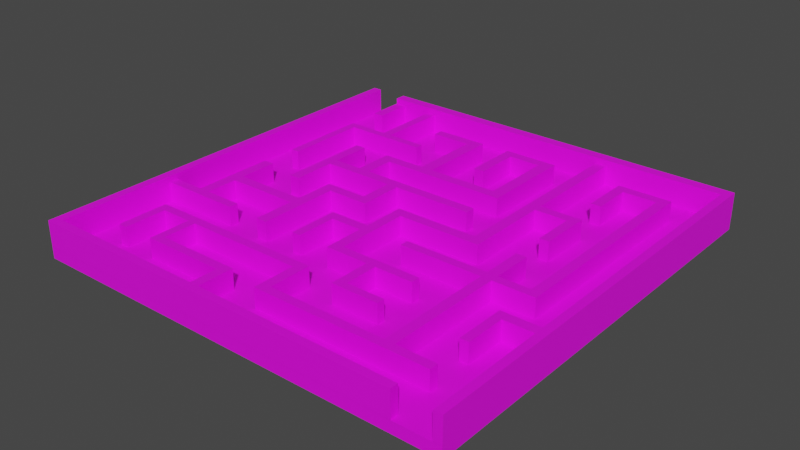 # Source: maze.blend  (saved by Blender 3.2.14; exported with 4.5.12 LTS)
import bpy
from mathutils import Matrix  # noqa: F401  (used for matrix-valued properties, if any)

bpy.ops.wm.read_factory_settings(use_empty=True)
scene = bpy.context.scene
scene.name = 'Scene'

# ---- collections
col_collection = bpy.data.collections.new('Collection'); scene.collection.children.link(col_collection)

# ---- images (referenced by path relative to the original .blend; pixels are not part of the script)
import os
ASSET_DIR = os.environ.get("B2B_ASSET_DIR", "")  # directory of the original .blend (textures are referenced by path, not embedded)
HERE = os.path.dirname(os.path.abspath(__file__))  # packed textures are extracted next to this script under _unpacked/

def load_image(name, relpath, width, height, colorspace="sRGB"):
    """Load a texture the original file referenced (path relative to the .blend, or extracted next to this script)."""
    p = next((c for c in (os.path.join(HERE, relpath), os.path.join(ASSET_DIR, relpath)) if relpath and os.path.exists(c)), "")
    if p:
        img = bpy.data.images.load(p, check_existing=True)
        img.name = name
    else:  # same state as the original file: an image datablock whose file is absent (Cycles renders it pink)
        img = bpy.data.images.new(name, width, height)
        img.source = "FILE"
        img.filepath = "//" + (relpath or name)
    img.colorspace_settings.name = colorspace
    return img
img_green_grass_green_artificial_grass_background_vignette_naturall = load_image('green-grass-green-artificial-grass-background-vignette-naturall', 'green-grass-green-artificial-grass-background-vignette-naturally-walls-texture-ideal-use-design-fairly-natural-124909519.jpg', 1024, 1024, 'sRGB')

# ---- materials (node trees are filled in below, after node groups)
mat_lambert5 = bpy.data.materials.new('lambert5')
mat_lambert5.use_transparent_shadow = False
mat_lambert5.diffuse_color = (0.5, 0.5, 0.5, 1.0)
mat_lambert5.roughness = 0.5528

# ---- material node trees
mat_lambert5.use_nodes = True; mat_lambert5.node_tree.nodes.clear()
_N = mat_lambert5.node_tree.nodes; _L = mat_lambert5.node_tree.links
n0 = _N.new('ShaderNodeBsdfPrincipled'); n0.name = 'Principled BSDF'; n0.location = (10, 300)
n0.distribution = 'GGX'
n0.subsurface_method = 'RANDOM_WALK_SKIN'
n0.inputs[2].default_value = 0.5528
n0.inputs[3].default_value = 1.45
n0.inputs[27].default_value = (0.0, 0.0, 0.0, 1.0)
n0.inputs[28].default_value = 1.0
n1 = _N.new('ShaderNodeOutputMaterial'); n1.name = 'Material Output'; n1.location = (300, 300)
n2 = _N.new('ShaderNodeNormalMap'); n2.name = 'Normal Map'; n2.location = (-300, -300)
n2.label = 'Normal/Map'
n3 = _N.new('ShaderNodeTexImage'); n3.name = 'Image Texture'; n3.location = (-328, 261)
n3.image = img_green_grass_green_artificial_grass_background_vignette_naturall
_L.new(n0.outputs[0], n1.inputs[0])
_L.new(n2.outputs[0], n0.inputs[5])
_L.new(n3.outputs[0], n0.inputs[0])
n1.is_active_output = True

# ---- world
world_world = bpy.data.worlds.new('World'); scene.world = world_world
world_world.use_nodes = True; world_world.node_tree.nodes.clear()
_N = world_world.node_tree.nodes; _L = world_world.node_tree.links
n0 = _N.new('ShaderNodeOutputWorld'); n0.name = 'World Output'; n0.location = (300, 300)
n1 = _N.new('ShaderNodeBackground'); n1.name = 'Background'; n1.location = (10, 300)
n1.inputs[0].default_value = (0.05088, 0.05088, 0.05088, 1.0)
_L.new(n1.outputs[0], n0.inputs[0])
n0.is_active_output = True
world_world.color = (0.05088, 0.05088, 0.05088)
world_world.use_sun_shadow = False
world_world.sun_shadow_jitter_overblur = 0.0

# ---- meshes
me_mesh_003 = bpy.data.meshes.new('Mesh.003')
me_mesh_003.from_pydata([(-2.808, 2.248, 15.56), (12.35, 2.248, 15.56), (-2.808, 2.248, 14.97), (12.35, 2.248, 14.97), (-2.808, 0.8177, 14.97), (12.35, 0.8177, 14.97), (-2.808, 0.8177, 15.56), (12.35, 0.8177, 15.56), (-3.481, 0.8177, 15.56), (-3.481, 2.248, 15.56), (-3.481, 2.248, 14.97), (-3.481, 0.8177, 14.97), (-14.92, 0.8177, 15.56), (-14.92, 2.248, 15.56), (-14.92, 2.248, 14.97), (-14.92, 0.8177, 14.97), (-15.57, 0.8177, 15.56), (-15.57, 2.248, 15.56), (-15.57, 2.248, 14.97), (-15.57, 0.8177, 14.97), (-2.808, 2.248, 12.5), (-2.808, 0.8177, 12.5), (-3.481, 0.8177, 12.5), (-3.481, 2.248, 12.5), (-2.808, 2.248, 11.86), (-2.808, 0.8177, 11.86), (-3.481, 0.8177, 11.86), (-3.481, 2.248, 11.86), (-8.908, 2.248, 12.5), (-8.908, 0.8177, 12.5), (-8.908, 2.248, 11.86), (-8.908, 0.8177, 11.86), (-9.535, 2.248, 12.5), (-9.535, 0.8177, 12.5), (-9.535, 2.248, 11.86), (-9.535, 0.8177, 11.86), (-8.908, 2.248, 9.461), (-8.908, 0.8177, 9.461), (-9.535, 0.8177, 9.461), (-9.535, 2.248, 9.461), (-8.908, 2.248, 8.819), (-8.908, 0.8177, 8.819), (-9.535, 0.8177, 8.819), (-9.535, 2.248, 8.819), (-11.84, 2.248, 9.461), (-11.84, 0.8177, 9.461), (-11.84, 2.248, 8.819), (-11.84, 0.8177, 8.819), (-12.49, 2.248, 9.461), (-12.49, 0.8177, 9.461), (-12.49, 2.248, 8.819), (-12.49, 0.8177, 8.819), (-11.84, 2.248, 12.53), (-11.84, 0.8177, 12.53), (-12.49, 2.248, 12.53), (-12.49, 0.8177, 12.53), (-0.2854, 2.248, 9.461), (-0.2854, 0.8177, 9.461), (-0.2854, 0.8177, 8.819), (-0.2854, 2.248, 8.819), (0.4179, 2.248, 9.461), (0.4179, 0.8177, 9.461), (0.4179, 0.8177, 8.819), (0.4179, 2.248, 8.819), (-0.2854, 2.248, 11.92), (-0.2854, 0.8177, 11.92), (0.4179, 0.8177, 11.92), (0.4179, 2.248, 11.92), (-0.2854, 2.248, 12.56), (-0.2854, 0.8177, 12.56), (0.4179, 0.8177, 12.56), (0.4179, 2.248, 12.56), (8.842, 2.248, 11.92), (8.842, 0.8177, 11.92), (8.842, 2.248, 12.56), (8.842, 0.8177, 12.56), (9.591, 2.248, 11.92), (9.591, 0.8177, 11.92), (9.591, 2.248, 12.56), (9.591, 0.8177, 12.56), (12.42, 2.248, 11.92), (12.42, 0.8177, 11.92), (12.42, 2.248, 12.56), (12.42, 0.8177, 12.56), (8.842, 2.248, 3.361), (8.842, 0.8177, 3.361), (9.591, 2.248, 3.361), (9.591, 0.8177, 3.361), (8.842, 2.248, 2.719), (8.842, 0.8177, 2.719), (9.591, 2.248, 2.719), (9.591, 0.8177, 2.719), (8.842, 2.248, -0.2317), (8.842, 0.8177, -0.2317), (9.591, 2.248, -0.2317), (9.591, 0.8177, -0.2317), (2.849, 2.248, 3.361), (2.849, 0.8177, 3.361), (2.849, 2.248, 2.719), (2.849, 0.8177, 2.719), (11.9, 2.248, 3.361), (11.9, 0.8177, 3.361), (11.9, 0.8177, 2.719), (11.9, 2.248, 2.719), (12.63, 2.248, 3.361), (12.63, 0.8177, 3.361), (12.63, 0.8177, 2.719), (12.63, 2.248, 2.719), (11.9, 2.248, -11.82), (11.9, 0.8177, -11.82), (12.63, 2.248, -11.82), (12.63, 0.8177, -11.82), (11.9, 2.248, -12.55), (11.9, 0.8177, -12.55), (12.63, 2.248, -12.55), (12.63, 0.8177, -12.55), (9.453, 2.248, -11.82), (9.453, 0.8177, -11.82), (9.453, 2.248, -12.55), (9.453, 0.8177, -12.55), (8.72, 2.248, -11.82), (8.72, 0.8177, -11.82), (8.72, 2.248, -12.55), (8.72, 0.8177, -12.55), (9.453, 2.248, -8.962), (9.453, 0.8177, -8.962), (8.72, 2.248, -8.962), (8.72, 0.8177, -8.962), (-14.92, 2.248, 6.445), (-14.92, 0.8177, 6.445), (-15.57, 0.8177, 6.445), (-15.57, 2.248, 6.445), (-14.92, 2.248, 5.783), (-14.92, 0.8177, 5.783), (-15.57, 0.8177, 5.783), (-15.57, 2.248, 5.783), (-14.92, 2.248, -15.47), (-14.92, 0.8177, -15.47), (-15.57, 0.8177, -15.47), (-15.57, 2.248, -15.47), (-12.58, 2.248, 6.445), (-12.58, 0.8177, 6.445), (-12.58, 0.8177, 5.783), (-12.58, 2.248, 5.783), (-11.78, 2.248, 6.445), (-11.78, 0.8177, 6.445), (-11.78, 0.8177, 5.783), (-11.78, 2.248, 5.783), (-8.974, 2.248, 6.445), (-8.974, 0.8177, 6.445), (-8.974, 0.8177, 5.783), (-8.974, 2.248, 5.783), (-12.58, 2.248, 3.424), (-12.58, 0.8177, 3.424), (-11.78, 2.248, 3.424), (-11.78, 0.8177, 3.424), (-12.58, 2.248, 2.643), (-12.58, 0.8177, 2.643), (-11.78, 2.248, 2.643), (-11.78, 0.8177, 2.643), (-12.58, 2.248, -0.1952), (-12.58, 0.8177, -0.1952), (-11.78, 2.248, -0.1952), (-11.78, 0.8177, -0.1952), (-6.455, 2.248, 3.424), (-6.455, 0.8177, 3.424), (-6.455, 0.8177, 2.643), (-6.455, 2.248, 2.643), (-5.639, 2.248, 3.424), (-5.639, 0.8177, 3.424), (-5.639, 0.8177, 2.643), (-5.639, 2.248, 2.643), (-6.455, 2.248, 6.457), (-6.455, 0.8177, 6.457), (-5.639, 0.8177, 6.457), (-5.639, 2.248, 6.457), (-6.455, 2.248, 0.4789), (-6.455, 0.8177, 0.4789), (-5.639, 2.248, 0.4789), (-5.639, 0.8177, 0.4789), (-6.455, 2.248, -0.2662), (-6.455, 0.8177, -0.2662), (-5.639, 2.248, -0.2662), (-5.639, 0.8177, -0.2662), (-3.369, 2.248, 0.4789), (-3.369, 0.8177, 0.4789), (-3.369, 0.8177, -0.2662), (-3.369, 2.248, -0.2662), (-2.588, 2.248, 0.4789), (-2.588, 0.8177, 0.4789), (-2.588, 0.8177, -0.2662), (-2.588, 2.248, -0.2662), (-3.369, 2.248, -2.75), (-3.369, 0.8177, -2.75), (-2.588, 2.248, -2.75), (-2.588, 0.8177, -2.75), (-3.369, 2.248, -3.495), (-3.369, 0.8177, -3.495), (-2.588, 2.248, -3.495), (-2.588, 0.8177, -3.495), (3.266, 2.248, -2.75), (3.266, 0.8177, -2.75), (3.266, 0.8177, -3.495), (3.266, 2.248, -3.495), (-5.71, 2.248, -2.75), (-5.71, 0.8177, -2.75), (-5.71, 2.248, -3.495), (-5.71, 0.8177, -3.495), (-6.579, 2.248, -2.75), (-6.579, 0.8177, -2.75), (-6.579, 2.248, -3.495), (-6.579, 0.8177, -3.495), (-8.69, 2.248, -2.75), (-8.69, 0.8177, -2.75), (-8.69, 2.248, -3.495), (-8.69, 0.8177, -3.495), (-9.453, 2.248, -2.75), (-9.453, 0.8177, -2.75), (-9.453, 2.248, -3.495), (-9.453, 0.8177, -3.495), (-8.69, 2.248, -6.422), (-8.69, 0.8177, -6.422), (-9.453, 0.8177, -6.422), (-9.453, 2.248, -6.422), (-8.69, 2.248, 0.4079), (-8.69, 0.8177, 0.4079), (-9.453, 2.248, 0.4079), (-9.453, 0.8177, 0.4079), (-5.71, 2.248, -5.677), (-5.71, 0.8177, -5.677), (-6.579, 0.8177, -5.677), (-6.579, 2.248, -5.677), (-5.71, 2.248, -6.439), (-5.71, 0.8177, -6.439), (-6.579, 0.8177, -6.439), (-6.579, 2.248, -6.439), (-3.404, 2.248, -5.677), (-3.404, 0.8177, -5.677), (-3.404, 0.8177, -6.439), (-3.404, 2.248, -6.439), (-2.517, 2.248, -5.677), (-2.517, 0.8177, -5.677), (-2.517, 0.8177, -6.439), (-2.517, 2.248, -6.439), (2.716, 2.248, -5.677), (2.716, 0.8177, -5.677), (2.716, 0.8177, -6.439), (2.716, 2.248, -6.439), (3.585, 2.248, -5.677), (3.585, 0.8177, -5.677), (3.585, 0.8177, -6.439), (3.585, 2.248, -6.439), (-3.404, 2.248, -11.74), (-3.404, 0.8177, -11.74), (-2.517, 2.248, -11.74), (-2.517, 0.8177, -11.74), (-3.404, 2.248, -12.49), (-3.404, 0.8177, -12.49), (-2.517, 2.248, -12.49), (-2.517, 0.8177, -12.49), (-6.384, 2.248, -11.74), (-6.384, 0.8177, -11.74), (-6.384, 2.248, -12.49), (-6.384, 0.8177, -12.49), (2.716, 2.248, -11.85), (2.716, 0.8177, -11.85), (3.585, 2.248, -11.85), (3.585, 0.8177, -11.85), (2.716, 2.248, -12.61), (2.716, 0.8177, -12.61), (3.585, 2.248, -12.61), (3.585, 0.8177, -12.61), (0.3567, 2.248, -11.85), (0.3567, 0.8177, -11.85), (0.3567, 2.248, -12.61), (0.3567, 0.8177, -12.61), (-0.4238, 2.248, -11.85), (-0.4238, 0.8177, -11.85), (-0.4238, 2.248, -12.61), (-0.4238, 0.8177, -12.61), (0.3567, 2.248, -8.586), (0.3567, 0.8177, -8.586), (-0.4238, 2.248, -8.586), (-0.4238, 0.8177, -8.586), (-2.808, 2.679, 15.56), (12.35, 2.679, 15.56), (12.35, 2.679, 14.97), (-2.808, 2.679, 14.97), (-3.481, 2.679, 14.97), (-3.481, 2.679, 15.56), (-14.92, 2.679, 14.97), (-14.92, 2.679, 15.56), (-15.57, 2.679, 14.97), (-15.57, 2.679, 15.56), (-14.92, 2.679, 6.445), (-15.57, 2.679, 6.445), (-14.92, 2.679, 5.783), (-15.57, 2.679, 5.783), (-14.92, 2.679, -15.47), (-15.57, 2.679, -15.47), (14.97, 2.248, 15.56), (15.57, 2.248, 15.56), (14.97, 2.248, 6.415), (15.57, 2.248, 6.415), (14.97, 0.8179, 6.415), (15.57, 0.8179, 6.415), (14.97, 0.8179, 15.56), (15.57, 0.8179, 15.56), (14.97, 2.248, 5.699), (15.57, 2.248, 5.699), (15.57, 0.8179, 5.699), (14.97, 0.8179, 5.699), (14.97, 2.248, -14.77), (15.57, 2.248, -14.77), (15.57, 0.8179, -14.77), (14.97, 0.8179, -14.77), (14.97, 2.248, -15.56), (15.57, 2.248, -15.56), (15.57, 0.8179, -15.56), (14.97, 0.8179, -15.56), (12.45, 2.248, 6.415), (12.45, 0.8179, 6.415), (12.45, 2.248, 5.699), (12.45, 0.8179, 5.699), (11.82, 2.248, 6.415), (11.82, 0.8179, 6.415), (11.82, 2.248, 5.699), (11.82, 0.8179, 5.699), (12.45, 2.248, 9.333), (12.45, 0.8179, 9.333), (11.82, 2.248, 9.333), (11.82, 0.8179, 9.333), (6.437, 2.248, -14.77), (6.437, 0.8179, -14.77), (6.437, 2.248, -15.56), (6.437, 0.8179, -15.56), (5.624, 2.248, -14.77), (5.624, 0.8179, -14.77), (5.624, 2.248, -15.56), (5.624, 0.8179, -15.56), (-8.788, 2.248, -14.77), (-8.788, 0.8179, -14.77), (-8.788, 2.248, -15.56), (-8.788, 0.8179, -15.56), (-9.463, 2.248, -14.77), (-9.463, 0.8179, -14.77), (-9.463, 2.248, -15.56), (-9.463, 0.8179, -15.56), (-11.83, 2.248, -14.77), (-11.83, 0.8179, -14.77), (-11.83, 2.248, -15.56), (-11.83, 0.8179, -15.56), (-12.62, 2.248, -14.77), (-12.62, 0.8179, -14.77), (-12.62, 2.248, -15.56), (-12.62, 0.8179, -15.56), (-11.83, 2.248, -12.02), (-11.83, 0.8179, -12.02), (-12.62, 2.248, -12.02), (-12.62, 0.8179, -12.02), (-8.788, 2.248, -9.459), (-8.788, 0.8179, -9.459), (-9.463, 2.248, -9.459), (-9.463, 0.8179, -9.459), (-8.788, 2.248, -8.87), (-8.788, 0.8179, -8.87), (-9.463, 2.248, -8.87), (-9.463, 0.8179, -8.87), (-5.836, 2.248, -9.459), (-5.836, 0.8179, -9.459), (-5.836, 2.248, -8.87), (-5.836, 0.8179, -8.87), (-11.92, 2.248, -9.459), (-11.92, 0.8179, -9.459), (-11.92, 0.8179, -8.87), (-11.92, 2.248, -8.87), (-12.54, 2.248, -9.459), (-12.54, 0.8179, -9.459), (-12.54, 0.8179, -8.87), (-12.54, 2.248, -8.87), (-11.92, 2.248, -2.837), (-11.92, 0.8179, -2.837), (-12.54, 2.248, -2.837), (-12.54, 0.8179, -2.837), (6.437, 2.248, -6.518), (6.437, 0.8179, -6.518), (5.624, 2.248, -6.518), (5.624, 0.8179, -6.518), (6.437, 2.248, -5.833), (6.437, 0.8179, -5.833), (5.624, 2.248, -5.833), (5.624, 0.8179, -5.833), (6.437, 2.248, -0.3913), (6.437, 0.8179, -0.3913), (5.624, 2.248, -0.3913), (5.624, 0.8179, -0.3913), (6.437, 2.248, 0.3806), (6.437, 0.8179, 0.3806), (5.624, 2.248, 0.3806), (5.624, 0.8179, 0.3806), (8.83, 2.248, -6.518), (8.83, 0.8179, -6.518), (8.83, 2.248, -5.833), (8.83, 0.8179, -5.833), (9.525, 2.248, -6.518), (9.525, 0.8179, -6.518), (9.525, 2.248, -5.833), (9.525, 0.8179, -5.833), (8.83, 2.248, -2.736), (8.83, 0.8179, -2.736), (9.525, 0.8179, -2.736), (9.525, 2.248, -2.736), (0.3561, 2.248, -0.3913), (0.3561, 0.8179, -0.3913), (0.3561, 0.8179, 0.3806), (0.3561, 2.248, 0.3806), (-0.4062, 2.248, -0.3913), (-0.4062, 0.8179, -0.3913), (-0.4062, 0.8179, 0.3806), (-0.4062, 2.248, 0.3806), (0.3561, 2.248, 2.706), (0.3561, 0.8179, 2.706), (-0.4062, 2.248, 2.706), (-0.4062, 0.8179, 2.706), (0.3561, 2.248, 3.429), (0.3561, 0.8179, 3.429), (-0.4062, 2.248, 3.429), (-0.4062, 0.8179, 3.429), (0.3561, 2.248, 5.755), (0.3561, 0.8179, 5.755), (-0.4062, 2.248, 5.755), (-0.4062, 0.8179, 5.755), (0.3561, 2.248, 6.411), (0.3561, 0.8179, 6.411), (-0.4062, 2.248, 6.411), (-0.4062, 0.8179, 6.411), (-2.712, 2.248, 2.706), (-2.712, 0.8179, 2.706), (-2.712, 0.8179, 3.429), (-2.712, 2.248, 3.429), (-3.359, 2.248, 2.706), (-3.359, 0.8179, 2.706), (-3.359, 0.8179, 3.429), (-3.359, 2.248, 3.429), (-2.712, 2.248, 6.382), (-2.712, 0.8179, 6.382), (-3.359, 2.248, 6.382), (-3.359, 0.8179, 6.382), (2.768, 2.248, 5.755), (2.768, 0.8179, 5.755), (2.768, 2.248, 6.411), (2.768, 0.8179, 6.411), (3.444, 2.248, 5.755), (3.444, 0.8179, 5.755), (3.444, 2.248, 6.411), (3.444, 0.8179, 6.411), (6.232, 2.248, 5.755), (6.232, 0.8179, 5.755), (6.232, 2.248, 6.411), (6.232, 0.8179, 6.411), (2.768, 2.248, 8.842), (2.768, 0.8179, 8.842), (3.444, 0.8179, 8.842), (3.444, 2.248, 8.842), (2.768, 2.248, 9.421), (2.768, 0.8179, 9.421), (3.444, 0.8179, 9.421), (3.444, 2.248, 9.421), (6.222, 2.248, 8.842), (6.222, 0.8179, 8.842), (6.222, 2.248, 9.421), (6.222, 0.8179, 9.421), (14.97, 2.679, 15.56), (15.57, 2.679, 15.56), (15.57, 2.679, 6.415), (14.97, 2.679, 6.415), (15.57, 2.679, 5.699), (14.97, 2.679, 5.699), (15.57, 2.679, -14.77), (14.97, 2.679, -14.77), (15.57, 2.679, -15.56), (14.97, 2.679, -15.56), (6.437, 2.679, -15.56), (6.437, 2.679, -14.77), (5.624, 2.679, -15.56), (5.624, 2.679, -14.77), (-8.788, 2.679, -15.56), (-8.788, 2.679, -14.77), (-9.463, 2.679, -15.56), (-9.463, 2.679, -14.77), (-11.83, 2.679, -15.56), (-11.83, 2.679, -14.77), (-12.62, 2.679, -15.56), (-12.62, 2.679, -14.77), (-15.57, -0.01165, 15.56), (15.56, -0.01165, 15.56), (-15.57, 0.8272, 15.56), (15.56, 0.8272, 15.56), (-15.57, 0.8272, -15.56), (15.56, 0.8272, -15.56), (-15.57, -0.01165, -15.56), (15.56, -0.01165, -15.56)], [], [(284, 285, 286, 287), (284, 287, 288, 289), (289, 288, 290, 291), (291, 290, 292, 293), (292, 290, 294, 295), (295, 294, 296, 297), (297, 296, 298, 299), (2, 3, 5, 4), (10, 11, 15, 14), (3, 2, 287, 286), (2, 10, 288, 287), (10, 14, 290, 288), (6, 7, 1, 0), (6, 0, 9, 8), (8, 9, 13, 12), (12, 13, 17, 16), (0, 1, 285, 284), (9, 0, 284, 289), (13, 9, 289, 291), (17, 13, 291, 293), (1, 7, 5, 3), (1, 3, 286, 285), (16, 17, 18, 19), (19, 18, 131, 130), (130, 131, 135, 134), (134, 135, 139, 138), (18, 17, 293, 292), (131, 18, 292, 295), (135, 131, 295, 297), (139, 135, 297, 299), (24, 25, 26, 27), (27, 26, 31, 30), (136, 137, 138, 139), (136, 139, 299, 298), (2, 4, 21, 20), (20, 21, 25, 24), (11, 10, 23, 22), (10, 2, 20, 23), (23, 20, 24, 27), (23, 27, 30, 28), (28, 30, 34, 32), (34, 30, 36, 39), (39, 36, 40, 43), (39, 43, 46, 44), (44, 46, 50, 48), (44, 48, 54, 52), (40, 36, 56, 59), (59, 56, 60, 63), (60, 56, 64, 67), (67, 64, 68, 71), (67, 71, 74, 72), (72, 74, 78, 76), (76, 78, 82, 80), (72, 76, 86, 84), (84, 86, 90, 88), (88, 90, 94, 92), (84, 88, 98, 96), (90, 86, 100, 103), (103, 100, 104, 107), (103, 107, 110, 108), (108, 110, 114, 112), (108, 112, 118, 116), (116, 118, 122, 120), (116, 120, 126, 124), (33, 32, 34, 35), (35, 34, 39, 38), (22, 23, 28, 29), (29, 28, 32, 33), (40, 41, 42, 43), (43, 42, 47, 46), (46, 47, 51, 50), (41, 40, 59, 58), (58, 59, 63, 62), (30, 31, 37, 36), (60, 61, 62, 63), (61, 60, 67, 66), (49, 48, 50, 51), (48, 49, 55, 54), (38, 39, 44, 45), (53, 52, 54, 55), (45, 44, 52, 53), (36, 37, 57, 56), (68, 69, 70, 71), (71, 70, 75, 74), (74, 75, 79, 78), (78, 79, 83, 82), (56, 57, 65, 64), (64, 65, 69, 68), (81, 80, 82, 83), (66, 67, 72, 73), (93, 92, 94, 95), (77, 76, 80, 81), (73, 72, 84, 85), (76, 77, 87, 86), (97, 96, 98, 99), (104, 105, 106, 107), (107, 106, 111, 110), (110, 111, 115, 114), (89, 88, 92, 93), (90, 91, 95, 94), (85, 84, 96, 97), (88, 89, 99, 98), (86, 87, 101, 100), (100, 101, 105, 104), (91, 90, 103, 102), (113, 112, 114, 115), (112, 113, 119, 118), (118, 119, 123, 122), (102, 103, 108, 109), (121, 120, 122, 123), (120, 121, 127, 126), (109, 108, 116, 117), (125, 124, 126, 127), (117, 116, 124, 125), (14, 15, 129, 128), (132, 133, 137, 136), (14, 128, 294, 290), (128, 132, 296, 294), (132, 136, 298, 296), (148, 149, 150, 151), (128, 129, 141, 140), (140, 141, 145, 144), (144, 145, 149, 148), (133, 132, 143, 142), (132, 128, 140, 143), (143, 140, 144, 147), (147, 144, 148, 151), (143, 147, 154, 152), (152, 154, 158, 156), (156, 158, 162, 160), (158, 154, 164, 167), (167, 164, 168, 171), (168, 164, 172, 175), (167, 171, 178, 176), (176, 178, 182, 180), (182, 178, 184, 187), (187, 184, 188, 191), (187, 191, 194, 192), (192, 194, 198, 196), (198, 194, 200, 203), (192, 196, 206, 204), (204, 206, 210, 208), (208, 210, 214, 212), (212, 214, 218, 216), (218, 214, 220, 223), (212, 216, 226, 224), (210, 206, 228, 231), (231, 228, 232, 235), (232, 228, 236, 239), (239, 236, 240, 243), (243, 240, 244, 247), (247, 244, 248, 251), (239, 243, 254, 252), (252, 254, 258, 256), (252, 256, 262, 260), (247, 251, 266, 264), (264, 266, 270, 268), (264, 268, 274, 272), (272, 274, 278, 276), (272, 276, 282, 280), (161, 160, 162, 163), (146, 147, 151, 150), (142, 143, 152, 153), (153, 152, 156, 157), (157, 156, 160, 161), (147, 146, 155, 154), (168, 169, 170, 171), (169, 168, 175, 174), (171, 170, 179, 178), (158, 159, 163, 162), (154, 155, 165, 164), (159, 158, 167, 166), (172, 173, 174, 175), (181, 180, 182, 183), (183, 182, 187, 186), (164, 165, 173, 172), (166, 167, 176, 177), (177, 176, 180, 181), (188, 189, 190, 191), (191, 190, 195, 194), (178, 179, 185, 184), (184, 185, 189, 188), (197, 196, 198, 199), (199, 198, 203, 202), (196, 197, 207, 206), (186, 187, 192, 193), (217, 216, 218, 219), (219, 218, 223, 222), (216, 217, 227, 226), (200, 201, 202, 203), (194, 195, 201, 200), (193, 192, 204, 205), (205, 204, 208, 209), (209, 208, 212, 213), (232, 233, 234, 235), (233, 232, 239, 238), (210, 211, 215, 214), (225, 224, 226, 227), (220, 221, 222, 223), (214, 215, 221, 220), (213, 212, 224, 225), (206, 207, 229, 228), (211, 210, 231, 230), (230, 231, 235, 234), (248, 249, 250, 251), (251, 250, 267, 266), (266, 267, 271, 270), (228, 229, 237, 236), (236, 237, 241, 240), (240, 241, 245, 244), (244, 245, 249, 248), (257, 256, 258, 259), (256, 257, 263, 262), (242, 243, 247, 246), (269, 268, 270, 271), (268, 269, 275, 274), (274, 275, 279, 278), (238, 239, 252, 253), (243, 242, 255, 254), (254, 255, 259, 258), (261, 260, 262, 263), (253, 252, 260, 261), (246, 247, 264, 265), (277, 276, 278, 279), (276, 277, 283, 282), (265, 264, 272, 273), (281, 280, 282, 283), (273, 272, 280, 281), (472, 473, 474, 475), (475, 474, 476, 477), (477, 476, 478, 479), (479, 478, 480, 481), (479, 481, 482, 483), (483, 482, 484, 485), (485, 484, 486, 487), (487, 486, 488, 489), (489, 488, 490, 491), (491, 490, 492, 493), (316, 317, 318, 319), (316, 319, 335, 334), (334, 335, 339, 338), (338, 339, 343, 342), (342, 343, 347, 346), (346, 347, 351, 350), (350, 351, 355, 354), (317, 316, 481, 480), (316, 334, 482, 481), (334, 338, 484, 482), (338, 342, 486, 484), (342, 346, 488, 486), (346, 350, 490, 488), (350, 354, 492, 490), (306, 307, 301, 300), (300, 301, 473, 472), (301, 307, 305, 303), (303, 305, 310, 309), (309, 310, 314, 313), (313, 314, 318, 317), (301, 303, 474, 473), (303, 309, 476, 474), (309, 313, 478, 476), (313, 317, 480, 478), (306, 300, 302, 304), (311, 308, 312, 315), (302, 300, 472, 475), (308, 302, 475, 477), (312, 308, 477, 479), (325, 324, 326, 327), (324, 325, 331, 330), (353, 352, 354, 355), (352, 353, 359, 358), (354, 352, 493, 492), (304, 302, 320, 321), (302, 308, 322, 320), (320, 322, 326, 324), (320, 324, 330, 328), (308, 311, 323, 322), (322, 323, 327, 326), (329, 328, 330, 331), (321, 320, 328, 329), (315, 312, 332, 333), (337, 336, 340, 341), (345, 344, 348, 349), (332, 312, 479, 483), (336, 332, 483, 485), (340, 336, 485, 487), (344, 340, 487, 489), (348, 344, 489, 491), (352, 348, 491, 493), (397, 396, 398, 399), (399, 398, 415, 414), (365, 364, 366, 367), (364, 365, 371, 370), (367, 366, 375, 374), (357, 356, 358, 359), (349, 348, 356, 357), (348, 352, 358, 356), (341, 340, 360, 361), (340, 344, 362, 360), (360, 362, 366, 364), (360, 364, 370, 368), (366, 362, 372, 375), (375, 372, 376, 379), (375, 379, 382, 380), (344, 345, 363, 362), (369, 368, 370, 371), (376, 377, 378, 379), (379, 378, 383, 382), (361, 360, 368, 369), (362, 363, 373, 372), (372, 373, 377, 376), (381, 380, 382, 383), (374, 375, 380, 381), (333, 332, 384, 385), (332, 336, 386, 384), (384, 386, 390, 388), (388, 390, 394, 392), (392, 394, 398, 396), (384, 388, 402, 400), (400, 402, 406, 404), (406, 402, 408, 411), (398, 394, 412, 415), (415, 412, 416, 419), (415, 419, 422, 420), (420, 422, 426, 424), (424, 426, 430, 428), (428, 430, 434, 432), (426, 422, 436, 439), (439, 436, 440, 443), (439, 443, 446, 444), (428, 432, 450, 448), (448, 450, 454, 452), (452, 454, 458, 456), (454, 450, 460, 463), (463, 460, 464, 467), (463, 467, 470, 468), (336, 337, 387, 386), (386, 387, 391, 390), (390, 391, 395, 394), (405, 404, 406, 407), (407, 406, 411, 410), (389, 388, 392, 393), (393, 392, 396, 397), (416, 417, 418, 419), (419, 418, 423, 422), (385, 384, 400, 401), (401, 400, 404, 405), (388, 389, 403, 402), (408, 409, 410, 411), (402, 403, 409, 408), (394, 395, 413, 412), (412, 413, 417, 416), (433, 432, 434, 435), (432, 433, 451, 450), (414, 415, 420, 421), (421, 420, 424, 425), (425, 424, 428, 429), (440, 441, 442, 443), (443, 442, 447, 446), (426, 427, 431, 430), (430, 431, 435, 434), (457, 456, 458, 459), (422, 423, 437, 436), (436, 437, 441, 440), (427, 426, 439, 438), (445, 444, 446, 447), (438, 439, 444, 445), (429, 428, 448, 449), (449, 448, 452, 453), (453, 452, 456, 457), (464, 465, 466, 467), (467, 466, 471, 470), (454, 455, 459, 458), (450, 451, 461, 460), (460, 461, 465, 464), (455, 454, 463, 462), (469, 468, 470, 471), (462, 463, 468, 469), (494, 495, 497, 496), (496, 497, 499, 498), (498, 499, 501, 500), (500, 501, 495, 494), (495, 501, 499, 497), (500, 494, 496, 498)])
me_mesh_003.polygons.foreach_set('use_smooth', [True] * 384)
_k = set([(1, 7), (1, 285), (2, 4), (2, 10), (2, 20), (3, 5), (3, 286), (10, 11), (10, 23), (14, 15), (14, 290), (16, 17), (17, 293), (20, 24), (22, 23), (23, 28), (24, 25), (24, 27), (27, 30), (28, 32), (30, 31), (30, 36), (32, 33), (32, 34), (34, 39), (36, 37), (36, 56), (38, 39), (39, 44), (40, 43), (40, 59), (43, 46), (44, 45), (44, 52), (46, 50), (48, 50), (48, 54), (50, 51), (52, 53), (52, 54), (54, 55), (56, 57), (56, 64), (59, 63), (60, 63), (60, 67), (62, 63), (64, 68), (66, 67), (67, 72), (68, 69), (68, 71), (71, 74), (72, 73), (72, 84), (74, 78), (76, 77), (76, 80), (76, 86), (78, 82), (80, 81), (80, 82), (82, 83), (84, 85), (84, 96), (86, 87), (86, 100), (88, 89), (88, 92), (88, 98), (90, 91), (90, 94), (90, 103), (92, 93), (92, 94), (94, 95), (96, 97), (96, 98), (98, 99), (100, 104), (102, 103), (103, 108), (104, 105), (104, 107), (107, 110), (108, 109), (108, 116), (110, 114), (112, 114), (112, 118), (114, 115), (116, 117), (116, 124), (118, 122), (120, 122), (120, 126), (122, 123), (124, 125), (124, 126), (126, 127), (128, 129), (128, 132), (128, 140), (132, 133), (132, 143), (136, 137), (136, 298), (138, 139), (139, 299), (140, 144), (142, 143), (143, 152), (144, 148), (146, 147), (147, 151), (147, 154), (148, 149), (148, 151), (150, 151), (152, 156), (154, 155), (154, 164), (156, 160), (158, 159), (158, 162), (158, 167), (160, 161), (160, 162), (162, 163), (164, 165), (164, 172), (166, 167), (167, 176), (168, 171), (168, 175), (171, 178), (172, 173), (172, 175), (174, 175), (176, 180), (178, 179), (178, 184), (180, 181), (180, 182), (182, 187), (184, 188), (186, 187), (187, 192), (188, 189), (188, 191), (191, 194), (192, 193), (192, 204), (194, 195), (194, 200), (196, 198), (196, 206), (198, 203), (200, 201), (200, 203), (202, 203), (204, 208), (206, 207), (206, 228), (208, 212), (210, 211), (210, 214), (210, 231), (212, 213), (212, 224), (214, 215), (214, 220), (216, 218), (216, 226), (218, 223), (220, 221), (220, 223), (222, 223), (224, 225), (224, 226), (226, 227), (228, 229), (228, 236), (231, 235), (232, 235), (232, 239), (234, 235), (236, 240), (238, 239), (239, 252), (240, 244), (242, 243), (243, 247), (243, 254), (244, 248), (246, 247), (247, 264), (248, 249), (248, 251), (251, 266), (252, 253), (252, 260), (254, 258), (256, 258), (256, 262), (258, 259), (260, 261), (260, 262), (262, 263), (264, 265), (264, 272), (266, 270), (268, 270), (268, 274), (270, 271), (272, 273), (272, 280), (274, 278), (276, 278), (276, 282), (278, 279), (280, 281), (280, 282), (282, 283), (284, 285), (284, 289), (285, 286), (286, 287), (287, 288), (288, 290), (289, 291), (290, 294), (291, 293), (292, 293), (292, 295), (294, 296), (295, 297), (296, 298), (297, 299), (298, 299), (300, 306), (300, 472), (301, 307), (301, 473), (302, 304), (302, 308), (302, 320), (308, 311), (308, 322), (312, 315), (312, 479), (317, 318), (317, 480), (320, 321), (320, 328), (322, 326), (324, 326), (324, 330), (326, 327), (328, 329), (328, 330), (330, 331), (332, 333), (332, 336), (332, 384), (336, 337), (336, 386), (340, 341), (340, 344), (340, 360), (344, 345), (344, 362), (348, 349), (348, 352), (348, 356), (352, 358), (352, 493), (354, 355), (354, 492), (356, 357), (356, 358), (358, 359), (360, 361), (360, 368), (362, 363), (362, 372), (364, 366), (364, 370), (366, 375), (368, 369), (368, 370), (370, 371), (372, 376), (374, 375), (375, 380), (376, 377), (376, 379), (379, 382), (380, 381), (380, 382), (382, 383), (384, 385), (384, 400), (386, 390), (388, 389), (388, 392), (388, 402), (390, 394), (392, 396), (394, 395), (394, 412), (396, 397), (396, 398), (398, 415), (400, 404), (402, 403), (402, 408), (404, 405), (404, 406), (406, 411), (408, 409), (408, 411), (410, 411), (412, 416), (414, 415), (415, 420), (416, 417), (416, 419), (419, 422), (420, 424), (422, 423), (422, 436), (424, 428), (426, 427), (426, 430), (426, 439), (428, 429), (428, 448), (430, 434), (432, 434), (432, 450), (434, 435), (436, 440), (438, 439), (439, 444), (440, 441), (440, 443), (443, 446), (444, 445), (444, 446), (446, 447), (448, 452), (450, 451), (450, 460), (452, 456), (454, 455), (454, 458), (454, 463), (456, 457), (456, 458), (458, 459), (460, 464), (462, 463), (463, 468), (464, 465), (464, 467), (467, 470), (468, 469), (468, 470), (470, 471), (472, 473), (472, 475), (473, 474), (474, 476), (475, 477), (476, 478), (477, 479), (478, 480), (479, 483), (480, 481), (481, 482), (482, 484), (483, 485), (484, 486), (485, 487), (486, 488), (487, 489), (488, 490), (489, 491), (490, 492), (491, 493), (492, 493), (494, 495), (494, 496), (494, 500), (495, 497), (495, 501), (496, 497), (496, 498), (497, 499), (498, 499), (498, 500), (499, 501), (500, 501)])
me_mesh_003.attributes.new('sharp_edge', 'BOOLEAN', 'EDGE').data.foreach_set('value', [ (min(e.vertices), max(e.vertices)) in _k for e in me_mesh_003.edges])
_uv = me_mesh_003.uv_layers.new(name='map1')
_uv.uv.foreach_set('vector', [2.268, -0.5295, 7.113, -0.5223, 7.113, -0.2536, 2.268, -0.2606, 2.268, -0.5295, 2.268, -0.2606, 2.053, -0.2608, 2.053, -0.5295, 2.053, -0.5295, 2.053, -0.2608, -1.603, -0.2565, -1.603, -0.5253, 3.352, 17.42, 3.352, 17.15, 3.563, 17.15, 3.563, 17.42, 3.563, 17.15, 3.352, 17.15, 3.352, 13.33, 3.563, 13.33, 3.563, 13.33, 3.352, 13.33, 3.352, 13.03, 3.563, 13.03, 3.563, 13.03, 3.352, 13.03, 3.352, 3.496, 3.563, 3.496, 2.091, 10.62, 2.099, 17.42, 1.641, 17.42, 1.633, 10.62, 2.091, 10.32, 1.633, 10.32, 1.641, 5.184, 2.099, 5.185, 2.099, 17.42, 2.091, 10.62, 2.228, 10.62, 2.236, 17.42, 2.091, 10.62, 2.091, 10.32, 2.228, 10.32, 2.228, 10.62, 2.091, 10.32, 2.099, 5.185, 2.236, 5.186, 2.228, 10.32, 2.478, 2.319, 7.323, 2.318, 7.323, 2.96, 2.478, 2.961, 2.478, 2.319, 2.478, 2.961, 2.263, 2.961, 2.263, 2.319, 2.263, 2.319, 2.263, 2.961, -1.392, 2.96, -1.392, 2.318, -1.392, 2.318, -1.392, 2.96, -1.603, 2.96, -1.603, 2.318, 2.478, 2.961, 7.323, 2.96, 7.323, 3.153, 2.479, 3.154, 2.263, 2.961, 2.478, 2.961, 2.479, 3.154, 2.263, 3.154, -1.392, 2.96, 2.263, 2.961, 2.263, 3.154, -1.392, 3.154, -1.603, 2.96, -1.392, 2.96, -1.392, 3.154, -1.603, 3.153, -3.259, -12.44, -3.259, -13.08, -3.067, -13.08, -3.067, -12.44, -3.259, -12.44, -3.067, -12.44, -3.067, -12.25, -3.259, -12.25, 0.02056, 3.494, 0.4778, 3.496, 0.4775, 3.764, 0.02018, 3.763, 0.02018, 3.763, 0.4775, 3.764, 0.473, 7.589, 0.01571, 7.588, 0.01571, 7.588, 0.473, 7.589, 0.4726, 7.886, 0.01532, 7.885, 0.01532, 7.885, 0.4726, 7.886, 0.4779, 17.42, 0.02056, 17.42, 0.4775, 3.764, 0.4778, 3.496, 0.6156, 3.496, 0.6152, 3.765, 0.473, 7.589, 0.4775, 3.764, 0.6152, 3.765, 0.6107, 7.589, 0.4726, 7.886, 0.473, 7.589, 0.6107, 7.589, 0.6103, 7.886, 0.4779, 17.42, 0.4726, 7.886, 0.6103, 7.886, 0.6157, 17.42, 1.662, -7.853, 1.662, -7.211, 1.447, -7.211, 1.447, -7.853, 1.447, -7.853, 1.447, -7.211, -0.2881, -7.211, -0.2881, -7.853, -8.022, -11.12, -8.479, -11.12, -8.479, -11.41, -8.022, -11.41, -8.022, -11.12, -8.022, -11.41, -7.884, -11.41, -7.884, -11.12, 9.167, 11.42, 9.624, 11.42, 9.624, 12.52, 9.167, 12.52, 9.167, 12.52, 9.624, 12.52, 9.624, 12.81, 9.167, 12.81, -7.591, -13.57, -7.591, -12.93, -8.378, -12.93, -8.378, -13.57, 9.571, 5.594, 9.787, 5.594, 9.787, 6.699, 9.571, 6.699, 9.571, 6.699, 9.787, 6.699, 9.787, 6.988, 9.571, 6.988, 6.453, -8.99, 6.453, -8.701, 4.718, -8.701, 4.718, -8.99, -11.77, -11.4, -11.56, -11.4, -11.56, -11.12, -11.77, -11.12, -11.56, -11.12, -11.56, -11.4, -10.79, -11.4, -10.79, -11.12, 2.894, -4.797, 2.693, -4.797, 2.693, -5.085, 2.894, -5.085, 2.894, -4.797, 2.894, -5.085, 3.632, -5.085, 3.632, -4.797, 8.361, 17.13, 8.361, 17.42, 8.156, 17.42, 8.156, 17.13, 8.361, 17.13, 8.156, 17.13, 8.156, 15.76, 8.361, 15.76, 2.693, -5.085, 2.693, -4.797, -0.06322, -4.797, -0.06322, -5.085, -0.06322, -5.085, -0.06322, -4.797, -0.2881, -4.797, -0.2881, -5.085, -2.127, -11.43, -2.127, -11.12, -2.914, -11.12, -2.914, -11.43, -2.914, -11.43, -2.914, -11.12, -3.12, -11.12, -3.12, -11.43, -0.2881, -4.229, -0.2881, -4.517, 2.405, -4.517, 2.405, -4.229, 2.405, -4.229, 2.405, -4.517, 2.645, -4.517, 2.644, -4.229, 2.644, -4.229, 2.645, -4.517, 3.549, -4.517, 3.549, -4.229, 6.696, -7.689, 6.696, -7.353, 3.959, -7.353, 3.959, -7.689, 4.869, 6.569, 4.869, 6.233, 5.075, 6.233, 5.075, 6.569, 9.673, 9.781, 9.912, 9.781, 9.912, 11.11, 9.673, 11.11, 4.869, 6.569, 5.075, 6.569, 5.075, 9.259, 4.869, 9.259, 5.075, 6.233, 4.869, 6.233, 4.869, 5.197, 5.075, 5.197, 5.075, 5.197, 4.869, 5.197, 4.869, 4.867, 5.075, 4.867, 4.447, 17.42, 4.212, 17.42, 4.212, 10.9, 4.447, 10.9, 4.447, 10.9, 4.212, 10.9, 4.212, 10.57, 4.447, 10.57, 9.907, 9.472, 9.673, 9.472, 9.673, 8.374, 9.907, 8.374, 9.907, 8.374, 9.673, 8.374, 9.673, 8.045, 9.907, 8.045, 9.958, 14.37, 9.723, 14.37, 9.723, 13.09, 9.958, 13.09, 8.206, -2.755, 8.664, -2.755, 8.664, -2.467, 8.206, -2.467, 8.206, -2.467, 8.664, -2.467, 8.664, -1.389, 8.206, -1.389, 3.302, -8.082, 3.759, -8.082, 3.759, -5.646, 3.302, -5.646, 3.302, -5.646, 3.759, -5.646, 3.759, -5.365, 3.302, -5.365, 0.8556, -3.025, 0.8556, -2.383, 0.6552, -2.383, 0.6552, -3.025, 0.6552, -3.025, 0.6552, -2.383, -0.08277, -2.383, -0.08277, -3.025, -0.08277, -3.025, -0.08277, -2.383, -0.2881, -2.383, -0.2881, -3.025, 0.8556, -2.383, 0.8556, -3.025, 3.612, -3.025, 3.612, -2.383, 3.612, -2.383, 3.612, -3.025, 3.837, -3.025, 3.837, -2.383, 8.967, 12.31, 8.51, 12.31, 8.51, 11.23, 8.967, 11.23, 9.473, 8.935, 9.015, 8.935, 9.015, 8.647, 9.473, 8.647, 9.015, 8.935, 9.473, 8.935, 9.473, 10.04, 9.015, 10.04, 8.531, -3.306, 8.531, -3.948, 8.737, -3.948, 8.737, -3.306, 8.531, -3.948, 8.531, -3.306, 7.549, -3.306, 7.549, -3.948, 8.512, 10.04, 8.055, 10.04, 8.055, 9.004, 8.512, 9.004, -7.67, -11.4, -7.213, -11.4, -7.213, -11.12, -7.67, -11.12, 8.866, 13.94, 8.409, 13.94, 8.409, 12.57, 8.866, 12.57, 5.327, 13.45, 4.869, 13.45, 4.869, 9.577, 5.327, 9.577, -0.2881, -3.306, -0.2881, -3.948, -0.06322, -3.948, -0.06322, -3.306, -0.06322, -3.306, -0.06322, -3.948, 2.63, -3.948, 2.63, -3.306, 2.63, -3.306, 2.63, -3.948, 2.869, -3.948, 2.869, -3.306, 2.869, -3.306, 2.869, -3.948, 3.774, -3.948, 3.774, -3.306, 9.066, 13.12, 9.523, 13.12, 9.523, 14.22, 9.066, 14.22, 9.066, 14.22, 9.523, 14.22, 9.523, 14.51, 9.066, 14.51, 5.274, 5.067, 5.731, 5.067, 5.731, 5.355, 5.274, 5.355, 4.718, -6.165, 5.175, -6.165, 5.175, -2.383, 4.718, -2.383, -9.686, -12.59, -9.229, -12.59, -9.229, -12.25, -9.686, -12.25, 8.158, 6.704, 7.701, 6.704, 7.701, 5.434, 8.158, 5.434, 2.449, -6.93, 2.449, -6.288, -0.2881, -6.288, -0.2881, -6.93, 2.449, -6.007, 2.449, -5.365, -0.2881, -5.365, -0.2881, -6.007, 4.212, 5.492, 4.669, 5.492, 4.669, 5.781, 4.212, 5.781, -0.2881, -1.46, -0.2881, -2.102, -0.08277, -2.102, -0.08277, -1.46, -0.08277, -1.46, -0.08277, -2.102, 4.565, -2.102, 4.565, -1.46, 4.565, -1.46, 4.565, -2.102, 4.8, -2.102, 4.8, -1.46, 9.015, -8.677, 9.473, -8.677, 9.473, -7.353, 9.015, -7.353, 0.453, -12.33, 0.453, -11.68, -0.4903, -11.68, -0.4903, -12.33, 5.984, 13.52, 5.527, 13.52, 5.527, 10.83, 5.984, 10.83, 3.102, -5.365, 2.645, -5.365, 2.645, -8.055, 3.102, -8.055, 9.624, -11.61, 9.167, -11.61, 9.167, -12.65, 9.624, -12.65, 9.624, -12.65, 9.167, -12.65, 9.167, -12.98, 9.624, -12.98, 9.776, -4.655, 9.319, -4.655, 9.319, -5.691, 9.776, -5.691, 8.461, -7.431, 8.004, -7.431, 8.004, -7.761, 8.461, -7.761, 8.004, -7.431, 8.461, -7.431, 8.461, -6.333, 8.004, -6.333, 8.004, -6.333, 8.461, -6.333, 8.461, -6.004, 8.004, -6.004, -0.488, -1.46, -0.9454, -1.46, -0.9454, -7.987, -0.488, -7.987, 7.397, 10.14, 7.855, 10.14, 7.855, 10.47, 7.397, 10.47, 7.855, 10.14, 7.397, 10.14, 7.397, 8.853, 7.855, 8.853, 8.714, 5.142, 8.257, 5.142, 8.257, 4.044, 8.714, 4.044, 7.852, -0.01503, 8.31, -0.01503, 8.31, 0.3144, 7.852, 0.3144, 8.866, 15.51, 8.409, 15.51, 8.409, 14.22, 8.866, 14.22, 0.9621, 3.763, 1.419, 3.761, 1.425, 7.586, 0.968, 7.587, 0.9681, 7.885, 1.425, 7.885, 1.42, 17.42, 0.9621, 17.42, 0.9621, 3.763, 0.968, 7.587, 0.8304, 7.587, 0.8245, 3.763, 0.968, 7.587, 0.9681, 7.885, 0.8303, 7.885, 0.8304, 7.587, 0.9681, 7.885, 0.9621, 17.42, 0.8243, 17.42, 0.8303, 7.885, -8.679, -11.12, -9.136, -11.12, -9.136, -11.41, -8.679, -11.41, 5.021, -1.46, 5.021, -2.102, 5.77, -2.102, 5.77, -1.46, 5.77, -1.46, 5.77, -2.102, 6.025, -2.102, 6.025, -1.46, 6.025, -1.46, 6.025, -2.102, 6.921, -2.102, 6.921, -1.46, 9.018, 17.42, 8.56, 17.42, 8.56, 16.37, 9.018, 16.37, -6.264, -11.41, -6.264, -11.12, -7.013, -11.12, -7.013, -11.41, 7.501, 8.039, 7.501, 8.336, 7.246, 8.336, 7.246, 8.039, 8.165, -11.68, 7.953, -11.68, 7.953, -12.94, 8.165, -12.94, 7.501, 8.039, 7.246, 8.039, 7.246, 6.98, 7.501, 6.98, 7.501, 6.98, 7.246, 6.98, 7.246, 6.63, 7.501, 6.63, 7.501, 6.63, 7.246, 6.63, 7.246, 5.356, 7.501, 5.356, 2.677, -10.61, 2.677, -10.26, 0.976, -10.26, 0.976, -10.61, 6.689, -3.355, 6.689, -3.705, 6.95, -3.705, 6.95, -3.355, 6.95, -3.705, 6.689, -3.705, 6.689, -5.067, 6.95, -5.067, 6.689, -3.355, 6.95, -3.355, 6.95, -2.383, 6.689, -2.383, 8.293, 10.29, 8.293, 10.66, 8.055, 10.66, 8.055, 10.29, 8.055, 10.66, 8.293, 10.66, 8.293, 11.68, 8.055, 11.68, 8.055, 11.68, 8.293, 11.68, 8.293, 12.03, 8.055, 12.03, -0.2375, -10.19, -0.2375, -10.54, 0.5564, -10.54, 0.5564, -10.19, 0.5564, -10.19, 0.5564, -10.54, 0.7947, -10.54, 0.7947, -10.19, 6.892, -8.915, 7.13, -8.915, 7.13, -6.288, 6.892, -6.288, -11.01, -12.59, -11.01, -12.25, -11.76, -12.25, -11.76, -12.59, 4.364, -10.58, 4.602, -10.58, 4.602, -10.19, 4.364, -10.19, -9.88, -12.59, -9.88, -12.25, -10.55, -12.25, -10.55, -12.59, -10.55, -12.59, -10.55, -12.25, -10.8, -12.25, -10.8, -12.59, 9.967, 2.657, 9.723, 2.657, 9.723, 1.343, 9.967, 1.343, 10.07, 12.81, 9.824, 12.81, 9.824, 11.39, 10.07, 11.39, 4.602, -10.19, 4.602, -10.58, 5.299, -10.58, 5.299, -10.19, 5.299, -10.19, 5.299, -10.58, 5.543, -10.58, 5.543, -10.19, 5.435, -12.95, 5.435, -12.61, 4.698, -12.61, 4.698, -12.95, 4.698, -12.95, 4.698, -12.61, 4.414, -12.61, 4.414, -12.95, 7.54, 13.52, 7.296, 13.52, 7.296, 11.17, 7.54, 11.17, 7.54, 11.17, 7.296, 11.17, 7.296, 10.78, 7.54, 10.78, 3.959, -7.992, 3.959, -8.39, 5.655, -8.39, 5.655, -7.992, 5.655, -7.992, 5.655, -8.39, 5.893, -8.39, 5.893, -7.992, -7.129, -12.25, -7.367, -12.25, -7.367, -13.59, -7.129, -13.59, 2.543, -8.701, 2.543, -9.092, 4.273, -9.092, 4.273, -8.701, 4.273, -8.701, 4.273, -9.092, 4.517, -9.092, 4.517, -8.701, 9.916, -7.353, 9.673, -7.353, 9.673, -8.412, 9.916, -8.412, 9.916, -8.412, 9.673, -8.412, 9.673, -8.762, 9.916, -8.762, 8.405, -4.229, 8.156, -4.229, 8.156, -5.694, 8.405, -5.694, 6.54, -13.25, 6.54, -12.61, 6.285, -12.61, 6.285, -13.25, -0.7066, -12.33, -0.7066, -11.68, -1.603, -11.68, -1.603, -12.33, 5.274, 9.259, 5.274, 8.617, 6.028, 8.617, 6.028, 9.259, 6.028, 9.259, 6.028, 8.617, 6.278, 8.617, 6.278, 9.259, 6.278, 9.259, 6.278, 8.617, 7.185, 8.617, 7.185, 9.259, 9.473, 8.336, 9.015, 8.336, 9.015, 7.277, 9.473, 7.277, 5.274, 7.014, 5.731, 7.014, 5.731, 7.365, 5.274, 7.365, 5.731, 7.014, 5.274, 7.014, 5.274, 5.653, 5.731, 5.653, 5.274, 7.365, 5.731, 7.365, 5.731, 8.336, 5.274, 8.336, 9.523, 16.07, 9.066, 16.07, 9.066, 14.8, 9.523, 14.8, 7.804, -6.288, 7.347, -6.288, 7.347, -8.676, 7.804, -8.676, 8.037, 3.435, 8.037, 4.077, 6.336, 4.077, 6.336, 3.435, -3.893, -12.89, -3.893, -12.25, -4.154, -12.25, -4.154, -12.89, 5.401, -12.33, 5.401, -11.68, 5.14, -11.68, 5.14, -12.33, 5.14, -12.33, 5.14, -11.68, 4.414, -11.68, 4.414, -12.33, 9.884, 4.5, 9.884, 5.142, 8.914, 5.142, 8.914, 4.5, 9.978, 4.219, 9.521, 4.219, 9.521, 3.248, 9.978, 3.248, 9.978, 3.248, 9.521, 3.248, 9.521, 2.913, 9.978, 2.913, 7.498, -5.749, 7.956, -5.749, 7.956, -5.415, 7.498, -5.415, 7.498, -5.415, 7.956, -5.415, 7.956, -4.3, 7.498, -4.3, 8.206, 1.855, 8.664, 1.855, 8.664, 2.875, 8.206, 2.875, 8.206, 2.875, 8.664, 2.875, 8.664, 3.225, 8.206, 3.225, 4.06, -5.361, 4.518, -5.361, 4.518, -5.011, 4.06, -5.011, 4.06, -5.011, 4.518, -5.011, 4.518, -2.383, 4.06, -2.383, 4.518, -5.361, 4.06, -5.361, 4.06, -6.412, 4.518, -6.412, 8.747, -10.76, 8.747, -10.12, 7.953, -10.12, 7.953, -10.76, 5.931, 6.688, 6.388, 6.688, 6.388, 7.023, 5.931, 7.023, 5.931, 7.023, 6.388, 7.023, 6.388, 8.336, 5.931, 8.336, 6.388, 6.688, 5.931, 6.688, 5.931, 5.271, 6.388, 5.271, 5.527, 10.54, 5.527, 9.895, 5.765, 9.895, 5.765, 10.54, 7.046, 8.336, 6.588, 8.336, 6.588, 5.709, 7.046, 5.709, 6.588, -9.198, 6.588, -9.841, 7.337, -9.841, 7.337, -9.198, 7.337, -9.198, 7.337, -9.841, 7.615, -9.841, 7.615, -9.198, 7.615, -9.198, 7.615, -9.841, 8.29, -9.841, 8.29, -9.198, 8.636, 5.423, 8.636, 6.065, 8.358, 6.065, 8.358, 5.423, 8.636, 6.065, 8.636, 5.423, 9.373, 5.423, 9.373, 6.065, 9.184, 10.32, 9.184, 10.96, 8.51, 10.96, 8.51, 10.32, -9.029, -12.59, -8.572, -12.59, -8.572, -12.25, -9.029, -12.25, -7.888, -12.25, -8.345, -12.25, -8.345, -12.59, -7.888, -12.59, 8.661, -7.034, 9.119, -7.034, 9.119, -5.72, 8.661, -5.72, 9.169, 0.3144, 8.712, 0.3144, 8.712, -1.103, 9.169, -1.103, 9.207, -9.628, 9.207, -8.985, 8.51, -8.985, 8.51, -9.628, 9.321, -1.389, 8.864, -1.389, 8.864, -2.369, 9.321, -2.369, 9.321, -2.369, 8.864, -2.369, 8.864, -2.711, 9.321, -2.711, 6.639, 10.41, 7.096, 10.41, 7.096, 10.75, 6.639, 10.75, 6.639, 10.75, 7.096, 10.75, 7.096, 13.18, 6.639, 13.18, 6.639, 13.18, 7.096, 13.18, 7.096, 13.52, 6.639, 13.52, 4.212, 6.081, 4.669, 6.081, 4.669, 7.116, 4.212, 7.116, 4.212, 7.116, 4.669, 7.116, 4.669, 7.514, 4.212, 7.514, 4.212, 7.514, 4.669, 7.514, 4.669, 9.863, 4.212, 9.863, 4.212, 9.863, 4.669, 9.863, 4.669, 10.25, 4.212, 10.25, -0.6499, -9.34, -0.6499, -9.982, -0.3664, -9.982, -0.3664, -9.34, -0.6499, -9.982, -0.6499, -9.34, -1.603, -9.34, -1.603, -9.982, 4.216, -9.982, 4.216, -9.34, 2.543, -9.34, 2.543, -9.982, 8.603, 1.237, 8.603, 0.5952, 8.881, 0.5952, 8.881, 1.237, 8.603, 0.5952, 8.603, 1.237, 7.849, 1.237, 7.849, 0.5952, 7.849, 0.5952, 7.849, 1.237, 7.6, 1.237, 7.6, 0.5952, 8.209, 14.73, 7.751, 14.73, 7.751, 12.34, 8.209, 12.34, 4.212, 4.574, 4.212, 3.932, 5.907, 3.932, 5.907, 4.574, 5.907, 4.574, 5.907, 3.932, 6.146, 3.932, 6.146, 4.574, 3.959, -7.048, 4.416, -7.048, 4.416, -6.714, 3.959, -6.714, 3.757, -13.02, 4.214, -13.02, 4.214, -11.68, 3.757, -11.68, 6.447, -7.072, 6.447, -6.43, 4.718, -6.43, 4.718, -7.072, 1.463, -9.269, 1.463, -9.911, 1.707, -9.911, 1.707, -9.269, 1.463, -9.911, 1.463, -9.269, 0.4198, -9.269, 0.4198, -9.911, 9.776, -6.004, 9.319, -6.004, 9.319, -7.063, 9.776, -7.063, 7.096, 10.11, 6.639, 10.11, 6.639, 9.761, 7.096, 9.761, 2.091, 4.929, 1.633, 4.929, 1.633, 3.464, 2.091, 3.464, -11.77, -10.56, -11.77, -10.83, -8.841, -10.83, -8.841, -10.56, -8.841, -10.56, -8.841, -10.83, -8.612, -10.83, -8.612, -10.56, -8.612, -10.56, -8.612, -10.83, -2.069, -10.83, -2.069, -10.56, -2.069, -10.56, -2.069, -10.83, -1.815, -10.83, -1.815, -10.56, 7.217, -1.179, 7.217, -0.8216, 4.49, -0.8215, 4.49, -1.179, 4.49, -1.179, 4.49, -0.8215, 4.23, -0.8215, 4.23, -1.179, 4.23, -1.179, 4.23, -0.8215, -0.3774, -0.8215, -0.3774, -1.179, -0.3774, -1.179, -0.3774, -0.8215, -0.5931, -0.8215, -0.5931, -1.179, -0.5931, -1.179, -0.5931, -0.8215, -1.351, -0.8215, -1.351, -1.179, -1.351, -1.179, -1.351, -0.8215, -1.603, -0.8216, -1.603, -1.179, 7.217, 0.2404, 7.408, 0.2404, 7.408, 0.8823, 7.217, 0.8822, 7.217, 0.2404, 7.217, 0.8822, 4.49, 0.8818, 4.49, 0.2399, 4.49, 0.2399, 4.49, 0.8818, 4.23, 0.8817, 4.23, 0.2399, 4.23, 0.2399, 4.23, 0.8817, -0.3774, 0.8822, -0.3774, 0.2403, -0.3774, 0.2403, -0.3774, 0.8822, -0.5931, 0.8822, -0.5931, 0.2404, -0.5931, 0.2404, -0.5931, 0.8822, -1.351, 0.8823, -1.351, 0.2404, -1.351, 0.2404, -1.351, 0.8823, -1.603, 0.8823, -1.603, 0.2404, 7.408, 0.2404, 7.217, 0.2404, 7.217, 0.047, 7.408, 0.04706, 7.217, 0.2404, 4.49, 0.2399, 4.49, 0.04656, 7.217, 0.047, 4.49, 0.2399, 4.23, 0.2399, 4.23, 0.04652, 4.49, 0.04656, 4.23, 0.2399, -0.3774, 0.2403, -0.3774, 0.047, 4.23, 0.04652, -0.3774, 0.2403, -0.5931, 0.2404, -0.5931, 0.047, -0.3774, 0.047, -0.5931, 0.2404, -1.351, 0.2404, -1.351, 0.04706, -0.5931, 0.047, -1.351, 0.2404, -1.603, 0.2404, -1.603, 0.04706, -1.351, 0.04706, -10.01, -11.38, -10.01, -11.12, -10.46, -11.12, -10.46, -11.38, -10.46, -11.38, -10.46, -11.12, -10.6, -11.12, -10.6, -11.38, -1.145, 17.42, -1.603, 17.42, -1.602, 13.32, -1.145, 13.32, -1.145, 13.32, -1.602, 13.32, -1.602, 13.0, -1.145, 13.0, -1.145, 13.0, -1.602, 13.0, -1.603, 3.809, -1.145, 3.809, -1.145, 3.809, -1.603, 3.809, -1.603, 3.452, -1.145, 3.452, -1.145, 17.42, -1.145, 13.32, -1.007, 13.32, -1.008, 17.42, -1.145, 13.32, -1.145, 13.0, -1.007, 13.0, -1.007, 13.32, -1.145, 13.0, -1.145, 3.809, -1.008, 3.809, -1.007, 13.0, -1.145, 3.809, -1.145, 3.452, -1.008, 3.452, -1.008, 3.809, -0.7908, 3.811, -0.3339, 3.811, -0.3359, 7.917, -0.7937, 7.916, -0.7934, 8.238, -0.3364, 8.238, -0.3339, 17.42, -0.7911, 17.42, -0.3359, 7.917, -0.3339, 3.811, -0.1964, 3.812, -0.1983, 7.917, -0.3364, 8.238, -0.3359, 7.917, -0.1983, 7.917, -0.1984, 8.238, -0.3339, 17.42, -0.3364, 8.238, -0.1984, 8.238, -0.1962, 17.42, 7.549, 2.833, 8.006, 2.833, 8.006, 3.154, 7.549, 3.154, 8.006, 2.833, 7.549, 2.833, 7.549, 1.523, 8.006, 1.523, 7.652, -1.089, 7.652, -0.4471, 7.397, -0.4471, 7.397, -1.089, 7.652, -0.4471, 7.652, -1.089, 8.53, -1.089, 8.53, -0.4471, 7.397, -0.4471, 7.652, -0.4471, 7.652, -0.2536, 7.397, -0.2536, 8.004, -8.063, 8.004, -8.704, 8.807, -8.704, 8.807, -8.063, -9.594, -11.99, -9.594, -11.67, -10.4, -11.67, -10.4, -11.99, -10.4, -11.99, -10.4, -11.67, -10.6, -11.67, -10.6, -11.99, 10.03, -10.69, 9.824, -10.69, 9.824, -12.0, 10.03, -12.0, 8.358, 7.279, 8.815, 7.279, 8.815, 8.407, 8.358, 8.407, 8.358, 8.407, 8.815, 8.407, 8.815, 8.691, 8.358, 8.691, -2.854, -12.25, -2.854, -12.89, -2.652, -12.89, -2.652, -12.25, 8.358, 6.988, 8.358, 6.346, 9.291, 6.346, 9.291, 6.988, 7.217, 1.18, 7.217, 1.822, 4.49, 1.823, 4.49, 1.181, 4.23, 1.181, 4.23, 1.823, -0.3772, 1.825, -0.3772, 1.183, -0.5917, 1.182, -0.5928, 1.824, -1.35, 1.822, -1.35, 1.18, 4.49, 1.823, 7.217, 1.822, 7.217, 2.015, 4.49, 2.016, 4.23, 1.823, 4.49, 1.823, 4.49, 2.016, 4.231, 2.016, -0.3772, 1.825, 4.23, 1.823, 4.231, 2.016, -0.3772, 2.018, -0.5928, 1.824, -0.3772, 1.825, -0.3772, 2.018, -0.5931, 2.018, -1.35, 1.822, -0.5928, 1.824, -0.5931, 2.018, -1.351, 2.015, -1.602, 1.821, -1.35, 1.822, -1.351, 2.015, -1.603, 2.014, 5.781, 17.42, 5.324, 17.42, 5.324, 17.06, 5.781, 17.06, 5.781, 17.06, 5.324, 17.06, 5.324, 14.69, 5.781, 14.69, 5.832, -3.709, 5.375, -3.709, 5.375, -4.012, 5.832, -4.012, 5.375, -3.709, 5.832, -3.709, 5.832, -2.383, 5.375, -2.383, 5.832, -4.012, 5.375, -4.012, 5.375, -5.115, 5.832, -5.115, 5.628, -12.96, 6.085, -12.96, 6.085, -12.61, 5.628, -12.61, 9.068, -4.229, 8.611, -4.229, 8.611, -5.463, 9.068, -5.463, 7.619, -12.96, 7.619, -12.61, 6.74, -12.61, 6.74, -12.96, 6.336, 5.0, 6.336, 4.358, 8.033, 4.358, 8.033, 5.0, -1.603, -8.772, -1.603, -9.075, 0.09445, -9.075, 0.09445, -8.772, 0.09445, -8.772, 0.09445, -9.075, 0.2826, -9.075, 0.2826, -8.772, -0.6586, -10.53, -0.6586, -10.26, -1.603, -10.26, -1.603, -10.53, 9.709, -0.8215, 9.521, -0.8215, 9.521, -1.925, 9.709, -1.925, 9.709, -1.925, 9.521, -1.925, 9.521, -2.2, 9.709, -2.2, 6.835, 17.42, 6.639, 17.42, 6.639, 14.71, 6.835, 14.71, 7.956, 17.42, 7.498, 17.42, 7.498, 15.04, 7.956, 15.04, 4.212, 4.948, 4.669, 4.948, 4.669, 5.213, 4.212, 5.213, 7.442, 13.8, 7.442, 14.44, 7.253, 14.44, 7.253, 13.8, 7.253, 13.8, 7.253, 14.44, 5.324, 14.44, 5.324, 13.8, 8.51, -12.37, 8.967, -12.37, 8.967, -11.04, 8.51, -11.04, 8.864, 2.485, 9.321, 2.485, 9.321, 3.588, 8.864, 3.588, 8.864, 3.588, 9.321, 3.588, 9.321, 3.864, 8.864, 3.864, 6.083, -8.267, 6.54, -8.267, 6.54, -7.992, 6.083, -7.992, 7.304, -6.007, 7.304, -5.365, 5.375, -5.365, 5.375, -6.007, 4.667, 13.72, 5.124, 13.72, 5.124, 17.42, 4.667, 17.42, 6.444, 13.52, 6.184, 13.52, 6.184, 9.816, 6.444, 9.816, 1.67, -8.499, 1.67, -8.134, 1.451, -8.134, 1.451, -8.499, 1.451, -8.499, 1.451, -8.134, -0.2881, -8.134, -0.2881, -8.499, 7.043, 17.42, 7.043, 17.06, 7.29, 17.06, 7.29, 17.42, 9.723, 14.69, 9.942, 14.69, 9.942, 15.76, 9.723, 15.76, 9.723, 15.76, 9.942, 15.76, 9.942, 16.07, 9.723, 16.07, -6.76, -12.25, -6.982, -12.25, -6.982, -13.64, -6.76, -13.64, 7.29, 17.06, 7.043, 17.06, 7.043, 14.69, 7.29, 14.69, 3.872, -10.61, 4.119, -10.61, 4.119, -10.26, 3.872, -10.26, 3.872, -10.61, 3.872, -10.26, 3.129, -10.26, 3.129, -10.61, 3.129, -10.61, 3.129, -10.26, 2.897, -10.26, 2.897, -10.61, -10.81, -12.02, -10.81, -11.67, -11.55, -11.67, -11.55, -12.02, -11.55, -12.02, -11.55, -11.67, -11.76, -11.67, -11.76, -12.02, 2.543, -12.61, 2.543, -12.93, 3.28, -12.93, 3.28, -12.61, 3.28, -12.61, 3.28, -12.93, 3.487, -12.93, 3.487, -12.61, 10.03, -9.056, 9.824, -9.056, 9.824, -10.38, 10.03, -10.38, 7.145, -4.098, 7.354, -4.098, 7.354, -3.015, 7.145, -3.015, 7.145, -3.015, 7.354, -3.015, 7.354, -2.712, 7.145, -2.712, 7.145, -2.712, 7.354, -2.712, 7.354, -1.46, 7.145, -1.46, -5.09, -11.42, -5.09, -11.12, -5.867, -11.12, -5.867, -11.42, -5.867, -11.42, -5.867, -11.12, -6.052, -11.12, -6.052, -11.42, -3.344, -11.38, -3.344, -11.12, -4.232, -11.12, -4.232, -11.38, -1.145, -1.46, -1.603, -1.46, -1.603, -5.163, -1.145, -5.163, -1.145, -5.163, -1.603, -5.163, -1.603, -5.471, -1.145, -5.471, -1.145, -5.471, -1.603, -5.471, -1.603, -7.913, -1.145, -7.913, 5.876, -9.911, 5.876, -9.269, 5.657, -9.269, 5.657, -9.911, 5.657, -9.911, 5.657, -9.269, 4.667, -9.269, 4.667, -9.911, 2.343, -7.211, 1.886, -7.211, 1.886, -9.653, 2.343, -9.653, 2.343, -9.653, 1.886, -9.653, 1.886, -10.0, 2.343, -10.0, 9.523, 2.231, 9.066, 2.231, 9.066, 1.885, 9.523, 1.885, 9.523, 1.885, 9.066, 1.885, 9.066, 0.8409, 9.523, 0.8409, 0.6726, -11.68, 0.6726, -12.32, 1.438, -12.32, 1.438, -11.68, 1.438, -11.68, 1.438, -12.32, 1.66, -12.32, 1.66, -11.68, 2.343, -11.68, 1.886, -11.68, 1.886, -12.76, 2.343, -12.76, -1.146, -8.205, -1.603, -8.205, -1.603, -8.516, -1.146, -8.516, 3.534, -12.32, 3.534, -11.68, 2.543, -11.68, 2.543, -12.32, 5.982, 14.72, 6.439, 14.72, 6.439, 17.08, 5.982, 17.08, 5.982, 17.08, 6.439, 17.08, 6.439, 17.42, 5.982, 17.42, 9.167, -10.25, 9.624, -10.25, 9.624, -9.908, 9.167, -9.908, 9.624, -10.25, 9.167, -10.25, 9.167, -11.33, 9.624, -11.33, 7.75, -10.76, 7.75, -10.12, 7.007, -10.12, 7.007, -10.76, 7.007, -10.76, 7.007, -10.12, 6.775, -10.12, 6.775, -10.76, 6.775, -10.76, 6.775, -10.12, 6.032, -10.12, 6.032, -10.76, 7.549, -3.039, 8.006, -3.039, 8.006, -2.715, 7.549, -2.715, 7.549, -2.715, 8.006, -2.715, 8.006, -1.389, 7.549, -1.389, 6.581, -12.32, 6.581, -11.68, 5.838, -11.68, 5.838, -12.32, 5.838, -12.32, 5.838, -11.68, 5.628, -11.68, 5.628, -12.32, -3.453, -12.89, -3.453, -12.25, -3.663, -12.25, -3.663, -12.89, 7.734, -12.32, 7.734, -11.68, 6.997, -11.68, 6.997, -12.32, 6.997, -12.32, 6.997, -11.68, 6.791, -11.68, 6.791, -12.32, 9.675, 17.42, 9.218, 17.42, 9.218, 16.39, 9.675, 16.39, -9.794, -11.41, -9.337, -11.41, -9.337, -11.12, -9.794, -11.12, 9.725, -3.022, 9.268, -3.022, 9.268, -4.347, 9.725, -4.347, 6.032, -5.021, 6.489, -5.021, 6.489, -3.938, 6.032, -3.938, 6.032, -3.938, 6.489, -3.938, 6.489, -3.635, 6.032, -3.635, 6.032, -3.635, 6.489, -3.635, 6.489, -2.383, 6.032, -2.383, 8.158, 8.549, 7.701, 8.549, 7.701, 8.246, 8.158, 8.246, 8.158, 8.246, 7.701, 8.246, 7.701, 6.999, 8.158, 6.999, -10.87, -13.57, -10.87, -12.93, -11.77, -12.93, -11.77, -13.57, -10.65, -12.93, -10.65, -13.57, -9.876, -13.57, -9.876, -12.93, -9.876, -12.93, -9.876, -13.57, -9.691, -13.57, -9.691, -12.93, 9.826, 0.5273, 9.369, 0.5273, 9.369, -0.5641, 9.826, -0.5641, -4.889, -11.38, -4.432, -11.38, -4.432, -11.12, -4.889, -11.12, -8.602, -13.57, -8.602, -12.93, -9.49, -12.93, -9.49, -13.57, 8.298, -11.04, -1.653, -11.04, -1.653, -11.42, 8.298, -11.42, -11.77, 3.457, -1.814, 3.457, -1.814, 17.42, -11.77, 17.42, 2.442, 17.42, 2.442, 3.451, 2.71, 3.451, 2.71, 17.42, -1.814, 17.41, -11.77, 17.41, -11.77, 3.446, -1.814, 3.446, 3.166, 3.457, 3.166, 17.42, 2.897, 17.42, 2.897, 3.457, 4.025, 3.457, 4.025, 17.42, 3.757, 17.42, 3.757, 3.457])
me_mesh_003.materials.append(mat_lambert5)
me_mesh_003.update()
me_mesh_003.normals_split_custom_set([tuple(v) for v in zip(*[iter([0.0, 1.0, 0.0, 0.0, 1.0, 0.0, 0.0, 1.0, 0.0, 0.0, 1.0, 0.0, 0.0, 1.0, 0.0, 0.0, 1.0, 0.0, 0.0, 1.0, 0.0, 0.0, 1.0, 0.0, 0.0, 1.0, 0.0, 0.0, 1.0, 0.0, 0.0, 1.0, 0.0, 0.0, 1.0, 0.0, 0.0, 1.0, 0.0, 0.0, 1.0, 0.0, 0.0, 1.0, 0.0, 0.0, 1.0, 0.0, 0.0, 1.0, 0.0, 0.0, 1.0, 0.0, 0.0, 1.0, 0.0, 0.0, 1.0, 0.0, 0.0, 1.0, 0.0, 0.0, 1.0, 0.0, 0.0, 1.0, 0.0, 0.0, 1.0, 0.0, 0.0, 1.0, 0.0, 0.0, 1.0, 0.0, 0.0, 1.0, 0.0, 0.0, 1.0, 0.0, 0.0, 0.0, -1.0, 0.0, 0.0, -1.0, 0.0, 0.0, -1.0, 0.0, 0.0, -1.0, 0.0, 0.0, -1.0, 0.0, 0.0, -1.0, 0.0, 0.0, -1.0, 0.0, 0.0, -1.0, 0.0, 0.0, -1.0, 0.0, 0.0, -1.0, 0.0, 0.0, -1.0, 0.0, 0.0, -1.0, 0.0, 0.0, -1.0, 0.0, 0.0, -1.0, 0.0, 0.0, -1.0, 0.0, 0.0, -1.0, 0.0, 0.0, -1.0, 0.0, 0.0, -1.0, 0.0, 0.0, -1.0, 0.0, 0.0, -1.0, 0.0, 0.0, 1.0, 0.0, 0.0, 1.0, 0.0, 0.0, 1.0, 0.0, 0.0, 1.0, 0.0, 0.0, 1.0, 0.0, 0.0, 1.0, 0.0, 0.0, 1.0, 0.0, 0.0, 1.0, 0.0, 0.0, 1.0, 0.0, 0.0, 1.0, 0.0, 0.0, 1.0, 0.0, 0.0, 1.0, 0.0, 0.0, 1.0, 0.0, 0.0, 1.0, 0.0, 0.0, 1.0, 0.0, 0.0, 1.0, 0.0, 0.0, 1.0, 0.0, 0.0, 1.0, 0.0, 0.0, 1.0, 0.0, 0.0, 1.0, 0.0, 0.0, 1.0, 0.0, 0.0, 1.0, 0.0, 0.0, 1.0, 0.0, 0.0, 1.0, 0.0, 0.0, 1.0, 0.0, 0.0, 1.0, 0.0, 0.0, 1.0, 0.0, 0.0, 1.0, 0.0, 0.0, 1.0, 0.0, 0.0, 1.0, 0.0, 0.0, 1.0, 0.0, 0.0, 1.0, 1.0, 0.0, 0.0, 1.0, 0.0, 0.0, 1.0, 0.0, 0.0, 1.0, 0.0, 0.0, 1.0, 0.0, 0.0, 1.0, 0.0, 0.0, 1.0, 0.0, 0.0, 1.0, 0.0, 0.0, -1.0, 0.0, 0.0, -1.0, 0.0, 0.0, -1.0, 0.0, 0.0, -1.0, 0.0, 0.0, -1.0, 0.0, 0.0, -1.0, 0.0, 0.0, -1.0, 0.0, 0.0, -1.0, 0.0, 0.0, -1.0, 0.0, 0.0, -1.0, 0.0, 0.0, -1.0, 0.0, 0.0, -1.0, 0.0, 0.0, -1.0, 0.0, 0.0, -1.0, 0.0, 0.0, -1.0, 0.0, 0.0, -1.0, 0.0, 0.0, -1.0, 0.0, 0.0, -1.0, 0.0, 0.0, -1.0, 0.0, 0.0, -1.0, 0.0, 0.0, -1.0, 0.0, 0.0, -1.0, 0.0, 0.0, -1.0, 0.0, 0.0, -1.0, 0.0, 0.0, -1.0, 0.0, 0.0, -1.0, 0.0, 0.0, -1.0, 0.0, 0.0, -1.0, 0.0, 0.0, -1.0, 0.0, 0.0, -1.0, 0.0, 0.0, -1.0, 0.0, 0.0, -1.0, 0.0, 0.0, 0.0, 0.0, -1.0, 0.0, 0.0, -1.0, 0.0, 0.0, -1.0, 0.0, 0.0, -1.0, 0.0, 0.0, -1.0, 0.0, 0.0, -1.0, 0.0, 0.0, -1.0, 0.0, 0.0, -1.0, 0.0, 0.0, -1.0, 0.0, 0.0, -1.0, 0.0, 0.0, -1.0, 0.0, 0.0, -1.0, 0.0, 0.0, -1.0, 0.0, 0.0, -1.0, 0.0, 0.0, -1.0, 0.0, 0.0, -1.0, 1.0, 0.0, 0.0, 1.0, 0.0, 0.0, 1.0, 0.0, 0.0, 1.0, 0.0, 0.0, 1.0, 0.0, 0.0, 1.0, 0.0, 0.0, 1.0, 0.0, 0.0, 1.0, 0.0, 0.0, -1.0, 0.0, 0.0, -1.0, 0.0, 0.0, -1.0, 0.0, 0.0, -1.0, 0.0, 0.0, 0.0, 1.0, 0.0, 0.0, 1.0, 0.0, 0.0, 1.0, 0.0, 0.0, 1.0, 0.0, 0.0, 1.0, 0.0, 0.0, 1.0, 0.0, 0.0, 1.0, 0.0, 0.0, 1.0, 0.0, 0.0, 1.0, 0.0, 0.0, 1.0, 0.0, 0.0, 1.0, 0.0, 0.0, 1.0, 0.0, 0.0, 1.0, 0.0, 0.0, 1.0, 0.0, 0.0, 1.0, 0.0, 0.0, 1.0, 0.0, 0.0, 1.0, 0.0, 0.0, 1.0, 0.0, 0.0, 1.0, 0.0, 0.0, 1.0, 0.0, 0.0, 1.0, 0.0, 0.0, 1.0, 0.0, 0.0, 1.0, 0.0, 0.0, 1.0, 0.0, 0.0, 1.0, 0.0, 0.0, 1.0, 0.0, 0.0, 1.0, 0.0, 0.0, 1.0, 0.0, 0.0, 1.0, 0.0, 0.0, 1.0, 0.0, 0.0, 1.0, 0.0, 0.0, 1.0, 0.0, 0.0, 1.0, 0.0, 0.0, 1.0, 0.0, 0.0, 1.0, 0.0, 0.0, 1.0, 0.0, 0.0, 1.0, 0.0, 0.0, 1.0, 0.0, 0.0, 1.0, 0.0, 0.0, 1.0, 0.0, 0.0, 1.0, 0.0, 0.0, 1.0, 0.0, 0.0, 1.0, 0.0, 0.0, 1.0, 0.0, 0.0, 1.0, 0.0, 0.0, 1.0, 0.0, 0.0, 1.0, 0.0, 0.0, 1.0, 0.0, 0.0, 1.0, 0.0, 0.0, 1.0, 0.0, 0.0, 1.0, 0.0, 0.0, 1.0, 0.0, 0.0, 1.0, 0.0, 0.0, 1.0, 0.0, 0.0, 1.0, 0.0, 0.0, 1.0, 0.0, 0.0, 1.0, 0.0, 0.0, 1.0, 0.0, 0.0, 1.0, 0.0, 0.0, 1.0, 0.0, 0.0, 1.0, 0.0, 0.0, 1.0, 0.0, 0.0, 1.0, 0.0, 0.0, 1.0, 0.0, 0.0, 1.0, 0.0, 0.0, 1.0, 0.0, 0.0, 1.0, 0.0, 0.0, 1.0, 0.0, 0.0, 1.0, 0.0, 0.0, 1.0, 0.0, 0.0, 1.0, 0.0, 0.0, 1.0, 0.0, 0.0, 1.0, 0.0, 0.0, 1.0, 0.0, 0.0, 1.0, 0.0, 0.0, 1.0, 0.0, 0.0, 1.0, 0.0, 0.0, 1.0, 0.0, 0.0, 1.0, 0.0, 0.0, 1.0, 0.0, 0.0, 1.0, 0.0, 0.0, 1.0, 0.0, 0.0, 1.0, 0.0, 0.0, 1.0, 0.0, 0.0, 1.0, 0.0, 0.0, 1.0, 0.0, 0.0, 1.0, 0.0, 0.0, 1.0, 0.0, 0.0, 1.0, 0.0, 0.0, 1.0, 0.0, 0.0, 1.0, 0.0, 0.0, 1.0, 0.0, 0.0, 1.0, 0.0, 0.0, 1.0, 0.0, 0.0, 1.0, 0.0, 0.0, 1.0, 0.0, 0.0, 1.0, 0.0, 0.0, 1.0, 0.0, 0.0, 1.0, 0.0, 0.0, 1.0, 0.0, 0.0, 1.0, 0.0, 0.0, 1.0, 0.0, 0.0, 1.0, 0.0, 0.0, 1.0, 0.0, 0.0, 1.0, 0.0, 0.0, 1.0, 0.0, 0.0, 1.0, 0.0, 0.0, 1.0, 0.0, -1.0, 0.0, 0.0, -1.0, 0.0, 0.0, -1.0, 0.0, 0.0, -1.0, 0.0, 0.0, -1.0, 0.0, 0.0, -1.0, 0.0, 0.0, -1.0, 0.0, 0.0, -1.0, 0.0, 0.0, 0.0, 0.0, 1.0, 0.0, 0.0, 1.0, 0.0, 0.0, 1.0, 0.0, 0.0, 1.0, 0.0, 0.0, 1.0, 0.0, 0.0, 1.0, 0.0, 0.0, 1.0, 0.0, 0.0, 1.0, 0.0, 0.0, -1.0, 0.0, 0.0, -1.0, 0.0, 0.0, -1.0, 0.0, 0.0, -1.0, 0.0, 0.0, -1.0, 0.0, 0.0, -1.0, 0.0, 0.0, -1.0, 0.0, 0.0, -1.0, 0.0, 0.0, -1.0, 0.0, 0.0, -1.0, 0.0, 0.0, -1.0, 0.0, 0.0, -1.0, 0.0, 0.0, -1.0, 0.0, 0.0, -1.0, 0.0, 0.0, -1.0, 0.0, 0.0, -1.0, 0.0, 0.0, -1.0, 0.0, 0.0, -1.0, 0.0, 0.0, -1.0, 0.0, 0.0, -1.0, 1.0, 0.0, 0.0, 1.0, 0.0, 0.0, 1.0, 0.0, 0.0, 1.0, 0.0, 0.0, 1.0, 0.0, 0.0, 1.0, 0.0, 0.0, 1.0, 0.0, 0.0, 1.0, 0.0, 0.0, 1.0, 0.0, 0.0, 1.0, 0.0, 0.0, 1.0, 0.0, 0.0, 1.0, 0.0, 0.0, -1.0, 0.0, 0.0, -1.0, 0.0, 0.0, -1.0, 0.0, 0.0, -1.0, 0.0, 0.0, -1.0, 0.0, 0.0, -1.0, 0.0, 0.0, -1.0, 0.0, 0.0, -1.0, 0.0, 0.0, 0.0, 0.0, 1.0, 0.0, 0.0, 1.0, 0.0, 0.0, 1.0, 0.0, 0.0, 1.0, 0.0, 0.0, 1.0, 0.0, 0.0, 1.0, 0.0, 0.0, 1.0, 0.0, 0.0, 1.0, 1.0, 0.0, 0.0, 1.0, 0.0, 0.0, 1.0, 0.0, 0.0, 1.0, 0.0, 0.0, 0.0, 0.0, 1.0, 0.0, 0.0, 1.0, 0.0, 0.0, 1.0, 0.0, 0.0, 1.0, 0.0, 0.0, 1.0, 0.0, 0.0, 1.0, 0.0, 0.0, 1.0, 0.0, 0.0, 1.0, 0.0, 0.0, 1.0, 0.0, 0.0, 1.0, 0.0, 0.0, 1.0, 0.0, 0.0, 1.0, 0.0, 0.0, 1.0, 0.0, 0.0, 1.0, 0.0, 0.0, 1.0, 0.0, 0.0, 1.0, 0.0, 0.0, 1.0, 0.0, 0.0, 1.0, 0.0, 0.0, 1.0, 0.0, 0.0, 1.0, -1.0, 0.0, 0.0, -1.0, 0.0, 0.0, -1.0, 0.0, 0.0, -1.0, 0.0, 0.0, -1.0, 0.0, 0.0, -1.0, 0.0, 0.0, -1.0, 0.0, 0.0, -1.0, 0.0, 0.0, 1.0, 0.0, 0.0, 1.0, 0.0, 0.0, 1.0, 0.0, 0.0, 1.0, 0.0, 0.0, 0.0, 0.0, -1.0, 0.0, 0.0, -1.0, 0.0, 0.0, -1.0, 0.0, 0.0, -1.0, 0.0, 0.0, -1.0, 0.0, 0.0, -1.0, 0.0, 0.0, -1.0, 0.0, 0.0, -1.0, 0.0, 0.0, -1.0, 0.0, 0.0, -1.0, 0.0, 0.0, -1.0, 0.0, 0.0, -1.0, -1.0, 0.0, 0.0, -1.0, 0.0, 0.0, -1.0, 0.0, 0.0, -1.0, 0.0, 0.0, 1.0, 0.0, 0.0, 1.0, 0.0, 0.0, 1.0, 0.0, 0.0, 1.0, 0.0, 0.0, -1.0, 0.0, 0.0, -1.0, 0.0, 0.0, -1.0, 0.0, 0.0, -1.0, 0.0, 0.0, 1.0, 0.0, 0.0, 1.0, 0.0, 0.0, 1.0, 0.0, 0.0, 1.0, 0.0, 0.0, 1.0, 0.0, 0.0, 1.0, 0.0, 0.0, 1.0, 0.0, 0.0, 1.0, 0.0, 0.0, 1.0, 0.0, 0.0, 1.0, 0.0, 0.0, 1.0, 0.0, 0.0, 1.0, 0.0, 0.0, -1.0, 0.0, 0.0, -1.0, 0.0, 0.0, -1.0, 0.0, 0.0, -1.0, 0.0, 0.0, 1.0, 0.0, 0.0, 1.0, 0.0, 0.0, 1.0, 0.0, 0.0, 1.0, 0.0, 0.0, 0.0, 0.0, 1.0, 0.0, 0.0, 1.0, 0.0, 0.0, 1.0, 0.0, 0.0, 1.0, 0.0, 0.0, -1.0, 0.0, 0.0, -1.0, 0.0, 0.0, -1.0, 0.0, 0.0, -1.0, 0.0, 0.0, 1.0, 0.0, 0.0, 1.0, 0.0, 0.0, 1.0, 0.0, 0.0, 1.0, 0.0, 0.0, 1.0, 0.0, 0.0, 1.0, 0.0, 0.0, 1.0, 0.0, 0.0, 1.0, 0.0, 0.0, -1.0, 0.0, 0.0, -1.0, 0.0, 0.0, -1.0, 0.0, 0.0, -1.0, 0.0, 0.0, -1.0, 0.0, 0.0, -1.0, 0.0, 0.0, -1.0, 0.0, 0.0, -1.0, 0.0, 0.0, -1.0, 0.0, 0.0, -1.0, 0.0, 0.0, -1.0, 0.0, 0.0, -1.0, 0.0, 0.0, -1.0, 0.0, 0.0, -1.0, 0.0, 0.0, -1.0, 0.0, 0.0, -1.0, -1.0, 0.0, 0.0, -1.0, 0.0, 0.0, -1.0, 0.0, 0.0, -1.0, 0.0, 0.0, -1.0, 0.0, 0.0, -1.0, 0.0, 0.0, -1.0, 0.0, 0.0, -1.0, 0.0, 0.0, -1.0, 0.0, 0.0, -1.0, 0.0, 0.0, -1.0, 0.0, 0.0, -1.0, 0.0, 0.0, 0.0, 0.0, 1.0, 0.0, 0.0, 1.0, 0.0, 0.0, 1.0, 0.0, 0.0, 1.0, 0.0, 0.0, 1.0, 0.0, 0.0, 1.0, 0.0, 0.0, 1.0, 0.0, 0.0, 1.0, 1.0, 0.0, 0.0, 1.0, 0.0, 0.0, 1.0, 0.0, 0.0, 1.0, 0.0, 0.0, 1.0, 0.0, 0.0, 1.0, 0.0, 0.0, 1.0, 0.0, 0.0, 1.0, 0.0, 0.0, 1.0, 0.0, 0.0, 1.0, 0.0, 0.0, 1.0, 0.0, 0.0, 1.0, 0.0, 0.0, 1.0, 0.0, 0.0, 1.0, 0.0, 0.0, 1.0, 0.0, 0.0, 1.0, 0.0, 0.0, 1.0, 0.0, 0.0, 1.0, 0.0, 0.0, 1.0, 0.0, 0.0, 1.0, 0.0, 0.0, 1.0, 0.0, 0.0, 1.0, 0.0, 0.0, 1.0, 0.0, 0.0, 1.0, 0.0, 0.0, 1.0, 0.0, 0.0, 1.0, 0.0, 0.0, 1.0, 0.0, 0.0, 1.0, 0.0, 0.0, 0.0, 0.0, 1.0, 0.0, 0.0, 1.0, 0.0, 0.0, 1.0, 0.0, 0.0, 1.0, 0.0, 0.0, 1.0, 0.0, 0.0, 1.0, 0.0, 0.0, 1.0, 0.0, 0.0, 1.0, 0.0, 0.0, 1.0, 0.0, 0.0, 1.0, 0.0, 0.0, 1.0, 0.0, 0.0, 1.0, 0.0, 0.0, -1.0, 0.0, 0.0, -1.0, 0.0, 0.0, -1.0, 0.0, 0.0, -1.0, 0.0, 1.0, 0.0, 0.0, 1.0, 0.0, 0.0, 1.0, 0.0, 0.0, 1.0, 0.0, 0.0, 1.0, 0.0, 0.0, 1.0, 0.0, 0.0, 1.0, 0.0, 0.0, 1.0, 0.0, 0.0, 1.0, 0.0, 0.0, 1.0, 0.0, 0.0, 1.0, 0.0, 0.0, 1.0, 0.0, 0.0, 1.0, 0.0, 0.0, 1.0, 0.0, 0.0, 1.0, 0.0, 0.0, 1.0, 0.0, 0.0, 1.0, 0.0, 0.0, 1.0, 0.0, 0.0, 1.0, 0.0, 0.0, 1.0, 0.0, 0.0, 1.0, 0.0, 0.0, 1.0, 0.0, 0.0, 1.0, 0.0, 0.0, 1.0, 0.0, 0.0, 1.0, 0.0, 0.0, 1.0, 0.0, 0.0, 1.0, 0.0, 0.0, 1.0, 0.0, 0.0, 1.0, 0.0, 0.0, 1.0, 0.0, 0.0, 1.0, 0.0, 0.0, 1.0, 0.0, 0.0, 1.0, 0.0, 0.0, 1.0, 0.0, 0.0, 1.0, 0.0, 0.0, 1.0, 0.0, 0.0, 1.0, 0.0, 0.0, 1.0, 0.0, 0.0, 1.0, 0.0, 0.0, 1.0, 0.0, 0.0, 1.0, 0.0, 0.0, 1.0, 0.0, 0.0, 1.0, 0.0, 0.0, 1.0, 0.0, 0.0, 1.0, 0.0, 0.0, 1.0, 0.0, 0.0, 1.0, 0.0, 0.0, 1.0, 0.0, 0.0, 1.0, 0.0, 0.0, 1.0, 0.0, 0.0, 1.0, 0.0, 0.0, 1.0, 0.0, 0.0, 1.0, 0.0, 0.0, 1.0, 0.0, 0.0, 1.0, 0.0, 0.0, 1.0, 0.0, 0.0, 1.0, 0.0, 0.0, 1.0, 0.0, 0.0, 1.0, 0.0, 0.0, 1.0, 0.0, 0.0, 1.0, 0.0, 0.0, 1.0, 0.0, 0.0, 1.0, 0.0, 0.0, 1.0, 0.0, 0.0, 1.0, 0.0, 0.0, 1.0, 0.0, 0.0, 1.0, 0.0, 0.0, 1.0, 0.0, 0.0, 1.0, 0.0, 0.0, 1.0, 0.0, 0.0, 1.0, 0.0, 0.0, 1.0, 0.0, 0.0, 1.0, 0.0, 0.0, 1.0, 0.0, 0.0, 1.0, 0.0, 0.0, 1.0, 0.0, 0.0, 1.0, 0.0, 0.0, 1.0, 0.0, 0.0, 1.0, 0.0, 0.0, 1.0, 0.0, 0.0, 1.0, 0.0, 0.0, 1.0, 0.0, 0.0, 1.0, 0.0, 0.0, 1.0, 0.0, 0.0, 1.0, 0.0, 0.0, 1.0, 0.0, 0.0, 1.0, 0.0, 0.0, 1.0, 0.0, 0.0, 1.0, 0.0, 0.0, 1.0, 0.0, 0.0, 1.0, 0.0, 0.0, 1.0, 0.0, 0.0, 1.0, 0.0, 0.0, 1.0, 0.0, 0.0, 1.0, 0.0, 0.0, 1.0, 0.0, 0.0, 1.0, 0.0, 0.0, 1.0, 0.0, 0.0, 1.0, 0.0, 0.0, 1.0, 0.0, 0.0, 1.0, 0.0, 0.0, 1.0, 0.0, 0.0, 1.0, 0.0, 0.0, 1.0, 0.0, 0.0, 1.0, 0.0, 0.0, 1.0, 0.0, 0.0, 1.0, 0.0, 0.0, 1.0, 0.0, 0.0, 1.0, 0.0, 0.0, 1.0, 0.0, 0.0, 1.0, 0.0, 0.0, 1.0, 0.0, 0.0, 1.0, 0.0, 0.0, 1.0, 0.0, 0.0, 1.0, 0.0, 0.0, 1.0, 0.0, 0.0, 1.0, 0.0, 0.0, 1.0, 0.0, 0.0, 1.0, 0.0, 0.0, 1.0, 0.0, 0.0, 1.0, 0.0, 0.0, 1.0, 0.0, 0.0, 1.0, 0.0, 0.0, 1.0, 0.0, 0.0, 1.0, 0.0, 0.0, 1.0, 0.0, 0.0, 1.0, 0.0, 0.0, 1.0, 0.0, 0.0, 1.0, 0.0, 0.0, 1.0, 0.0, 0.0, 1.0, 0.0, 0.0, 1.0, 0.0, 0.0, 1.0, 0.0, 0.0, 1.0, 0.0, 0.0, 1.0, 0.0, 0.0, 1.0, 0.0, 0.0, 1.0, 0.0, 0.0, 1.0, 0.0, 0.0, 1.0, 0.0, 0.0, 1.0, 0.0, 0.0, 1.0, 0.0, 0.0, 1.0, 0.0, 0.0, 1.0, 0.0, 0.0, 1.0, 0.0, 0.0, 0.0, -1.0, 0.0, 0.0, -1.0, 0.0, 0.0, -1.0, 0.0, 0.0, -1.0, 0.0, 0.0, -1.0, 0.0, 0.0, -1.0, 0.0, 0.0, -1.0, 0.0, 0.0, -1.0, -1.0, 0.0, 0.0, -1.0, 0.0, 0.0, -1.0, 0.0, 0.0, -1.0, 0.0, 0.0, -1.0, 0.0, 0.0, -1.0, 0.0, 0.0, -1.0, 0.0, 0.0, -1.0, 0.0, 0.0, -1.0, 0.0, 0.0, -1.0, 0.0, 0.0, -1.0, 0.0, 0.0, -1.0, 0.0, 0.0, 1.0, 0.0, 0.0, 1.0, 0.0, 0.0, 1.0, 0.0, 0.0, 1.0, 0.0, 0.0, 1.0, 0.0, 0.0, 1.0, 0.0, 0.0, 1.0, 0.0, 0.0, 1.0, 0.0, 0.0, 1.0, 0.0, 0.0, 1.0, 0.0, 0.0, 1.0, 0.0, 0.0, 1.0, 0.0, 0.0, 1.0, 0.0, 0.0, 1.0, 0.0, 0.0, 1.0, 0.0, 0.0, 1.0, 0.0, 0.0, 1.0, 0.0, 0.0, 1.0, 0.0, 0.0, 1.0, 0.0, 0.0, 1.0, 0.0, 0.0, 0.0, 0.0, 1.0, 0.0, 0.0, 1.0, 0.0, 0.0, 1.0, 0.0, 0.0, 1.0, 0.0, 0.0, -1.0, 0.0, 0.0, -1.0, 0.0, 0.0, -1.0, 0.0, 0.0, -1.0, 0.0, 0.0, 1.0, 0.0, 0.0, 1.0, 0.0, 0.0, 1.0, 0.0, 0.0, 1.0, 0.0, 0.0, -1.0, 0.0, 0.0, -1.0, 0.0, 0.0, -1.0, 0.0, 0.0, -1.0, 0.0, 0.0, -1.0, 0.0, 0.0, -1.0, 0.0, 0.0, -1.0, 0.0, 0.0, -1.0, -1.0, 0.0, 0.0, -1.0, 0.0, 0.0, -1.0, 0.0, 0.0, -1.0, 0.0, 0.0, -1.0, 0.0, 0.0, -1.0, 0.0, 0.0, -1.0, 0.0, 0.0, -1.0, 0.0, 0.0, -1.0, 0.0, 0.0, -1.0, 0.0, 0.0, -1.0, 0.0, 0.0, -1.0, 0.0, 0.0, 1.0, 0.0, 0.0, 1.0, 0.0, 0.0, 1.0, 0.0, 0.0, 1.0, 0.0, 0.0, 1.0, 0.0, 0.0, 1.0, 0.0, 0.0, 1.0, 0.0, 0.0, 1.0, 0.0, 0.0, 0.0, 0.0, 1.0, 0.0, 0.0, 1.0, 0.0, 0.0, 1.0, 0.0, 0.0, 1.0, 0.0, 0.0, 1.0, 0.0, 0.0, 1.0, 0.0, 0.0, 1.0, 0.0, 0.0, 1.0, 0.0, 0.0, -1.0, 0.0, 0.0, -1.0, 0.0, 0.0, -1.0, 0.0, 0.0, -1.0, 0.0, 0.0, -1.0, 0.0, 0.0, -1.0, 0.0, 0.0, -1.0, 0.0, 0.0, -1.0, 0.0, 0.0, -1.0, 0.0, 0.0, -1.0, 0.0, 0.0, -1.0, 0.0, 0.0, -1.0, -1.0, 0.0, 0.0, -1.0, 0.0, 0.0, -1.0, 0.0, 0.0, -1.0, 0.0, 0.0, -1.0, 0.0, 0.0, -1.0, 0.0, 0.0, -1.0, 0.0, 0.0, -1.0, 0.0, 0.0, -1.0, 0.0, 0.0, -1.0, 0.0, 0.0, -1.0, 0.0, 0.0, -1.0, 0.0, 0.0, -1.0, 0.0, 0.0, -1.0, 0.0, 0.0, -1.0, 0.0, 0.0, -1.0, 0.0, 0.0, 1.0, 0.0, 0.0, 1.0, 0.0, 0.0, 1.0, 0.0, 0.0, 1.0, 0.0, 0.0, 0.0, 0.0, 1.0, 0.0, 0.0, 1.0, 0.0, 0.0, 1.0, 0.0, 0.0, 1.0, 0.0, 0.0, 1.0, 0.0, 0.0, 1.0, 0.0, 0.0, 1.0, 0.0, 0.0, 1.0, 0.0, 0.0, 1.0, 0.0, 0.0, 1.0, 0.0, 0.0, 1.0, 0.0, 0.0, 1.0, 0.0, 0.0, 1.0, 0.0, 0.0, 1.0, 0.0, 0.0, 1.0, 0.0, 0.0, 1.0, 0.0, 0.0, -1.0, 0.0, 0.0, -1.0, 0.0, 0.0, -1.0, 0.0, 0.0, -1.0, 0.0, 0.0, -1.0, 0.0, 0.0, -1.0, 0.0, 0.0, -1.0, 0.0, 0.0, -1.0, 0.0, 0.0, -1.0, 0.0, 0.0, -1.0, 0.0, 0.0, -1.0, 0.0, 0.0, -1.0, 0.0, 0.0, 1.0, 0.0, 0.0, 1.0, 0.0, 0.0, 1.0, 0.0, 0.0, 1.0, 0.0, 0.0, -1.0, 0.0, 0.0, -1.0, 0.0, 0.0, -1.0, 0.0, 0.0, -1.0, 1.0, 0.0, 0.0, 1.0, 0.0, 0.0, 1.0, 0.0, 0.0, 1.0, 0.0, 0.0, 1.0, 0.0, 0.0, 1.0, 0.0, 0.0, 1.0, 0.0, 0.0, 1.0, 0.0, 0.0, 1.0, 0.0, 0.0, 1.0, 0.0, 0.0, 1.0, 0.0, 0.0, 1.0, 0.0, 0.0, -1.0, 0.0, 0.0, -1.0, 0.0, 0.0, -1.0, 0.0, 0.0, -1.0, 0.0, 0.0, -1.0, 0.0, 0.0, -1.0, 0.0, 0.0, -1.0, 0.0, 0.0, -1.0, 0.0, 0.0, 1.0, 0.0, 0.0, 1.0, 0.0, 0.0, 1.0, 0.0, 0.0, 1.0, 0.0, 0.0, 1.0, 0.0, 0.0, 1.0, 0.0, 0.0, 1.0, 0.0, 0.0, 1.0, 0.0, 0.0, 1.0, 0.0, 0.0, 1.0, 0.0, 0.0, 1.0, 0.0, 0.0, 1.0, 0.0, 0.0, 0.0, 0.0, 1.0, 0.0, 0.0, 1.0, 0.0, 0.0, 1.0, 0.0, 0.0, 1.0, 0.0, 0.0, 1.0, 0.0, 0.0, 1.0, 0.0, 0.0, 1.0, 0.0, 0.0, 1.0, 0.0, 0.0, 1.0, 0.0, 0.0, 1.0, 0.0, 0.0, 1.0, 0.0, 0.0, 1.0, 0.0, 0.0, 1.0, 0.0, 0.0, 1.0, 0.0, 0.0, 1.0, 0.0, 0.0, 1.0, 0.0, 0.0, -1.0, 0.0, 0.0, -1.0, 0.0, 0.0, -1.0, 0.0, 0.0, -1.0, 0.0, 0.0, -1.0, 0.0, 0.0, -1.0, 0.0, 0.0, -1.0, 0.0, 0.0, -1.0, 0.0, 0.0, -1.0, 0.0, 0.0, -1.0, 0.0, 0.0, -1.0, 0.0, 0.0, -1.0, 0.0, 0.0, -1.0, 0.0, 0.0, -1.0, 0.0, 0.0, -1.0, 0.0, 0.0, -1.0, 0.0, 0.0, -1.0, 0.0, 0.0, -1.0, 0.0, 0.0, -1.0, 0.0, 0.0, -1.0, 0.0, 0.0, -1.0, 0.0, 0.0, -1.0, 0.0, 0.0, -1.0, 0.0, 0.0, -1.0, -1.0, 0.0, 0.0, -1.0, 0.0, 0.0, -1.0, 0.0, 0.0, -1.0, 0.0, 0.0, 1.0, 0.0, 0.0, 1.0, 0.0, 0.0, 1.0, 0.0, 0.0, 1.0, 0.0, 0.0, 1.0, 0.0, 0.0, 1.0, 0.0, 0.0, 1.0, 0.0, 0.0, 1.0, 0.0, 0.0, -1.0, 0.0, 0.0, -1.0, 0.0, 0.0, -1.0, 0.0, 0.0, -1.0, 0.0, 0.0, 0.0, 0.0, 1.0, 0.0, 0.0, 1.0, 0.0, 0.0, 1.0, 0.0, 0.0, 1.0, -1.0, 0.0, 0.0, -1.0, 0.0, 0.0, -1.0, 0.0, 0.0, -1.0, 0.0, 0.0, -1.0, 0.0, 0.0, -1.0, 0.0, 0.0, -1.0, 0.0, 0.0, -1.0, 0.0, 0.0, -1.0, 0.0, 0.0, -1.0, 0.0, 0.0, -1.0, 0.0, 0.0, -1.0, 0.0, 0.0, 0.0, 0.0, 1.0, 0.0, 0.0, 1.0, 0.0, 0.0, 1.0, 0.0, 0.0, 1.0, 0.0, 0.0, 1.0, 0.0, 0.0, 1.0, 0.0, 0.0, 1.0, 0.0, 0.0, 1.0, 1.0, 0.0, 0.0, 1.0, 0.0, 0.0, 1.0, 0.0, 0.0, 1.0, 0.0, 0.0, 0.0, 1.0, 0.0, 0.0, 1.0, 0.0, 0.0, 1.0, 0.0, 0.0, 1.0, 0.0, 0.0, 1.0, 0.0, 0.0, 1.0, 0.0, 0.0, 1.0, 0.0, 0.0, 1.0, 0.0, 0.0, 1.0, 0.0, 0.0, 1.0, 0.0, 0.0, 1.0, 0.0, 0.0, 1.0, 0.0, 0.0, 1.0, 0.0, 0.0, 1.0, 0.0, 0.0, 1.0, 0.0, 0.0, 1.0, 0.0, 0.0, 1.0, 0.0, 0.0, 1.0, 0.0, 0.0, 1.0, 0.0, 0.0, 1.0, 0.0, 0.0, 1.0, 0.0, 0.0, 1.0, 0.0, 0.0, 1.0, 0.0, 0.0, 1.0, 0.0, 0.0, 1.0, 0.0, 0.0, 1.0, 0.0, 0.0, 1.0, 0.0, 0.0, 1.0, 0.0, 0.0, 1.0, 0.0, 0.0, 1.0, 0.0, 0.0, 1.0, 0.0, 0.0, 1.0, 0.0, 0.0, 1.0, 0.0, 0.0, 1.0, 0.0, 0.0, 1.0, 0.0, 0.0, 1.0, 0.0, 0.0, 1.0, 0.0, 0.0, 1.0, 0.0, 0.0, 1.0, 0.0, 0.0, 1.0, 0.0, 0.0, 0.0, -1.0, 0.0, 0.0, -1.0, 0.0, 0.0, -1.0, 0.0, 0.0, -1.0, 0.0, 0.0, -1.0, 0.0, 0.0, -1.0, 0.0, 0.0, -1.0, 0.0, 0.0, -1.0, 0.0, 0.0, -1.0, 0.0, 0.0, -1.0, 0.0, 0.0, -1.0, 0.0, 0.0, -1.0, 0.0, 0.0, -1.0, 0.0, 0.0, -1.0, 0.0, 0.0, -1.0, 0.0, 0.0, -1.0, 0.0, 0.0, -1.0, 0.0, 0.0, -1.0, 0.0, 0.0, -1.0, 0.0, 0.0, -1.0, 0.0, 0.0, -1.0, 0.0, 0.0, -1.0, 0.0, 0.0, -1.0, 0.0, 0.0, -1.0, 0.0, 0.0, -1.0, 0.0, 0.0, -1.0, 0.0, 0.0, -1.0, 0.0, 0.0, -1.0, 0.0, 0.0, -1.0, 0.0, 0.0, -1.0, 0.0, 0.0, -1.0, 0.0, 0.0, -1.0, 0.0, 0.0, -1.0, 0.0, 0.0, -1.0, 0.0, 0.0, -1.0, 0.0, 0.0, -1.0, 0.0, 0.0, -1.0, 0.0, 0.0, -1.0, 0.0, 0.0, -1.0, 0.0, 0.0, -1.0, 0.0, 0.0, -1.0, 0.0, 0.0, -1.0, 0.0, 0.0, -1.0, 0.0, 0.0, -1.0, 0.0, 0.0, -1.0, 0.0, 0.0, -1.0, 0.0, 0.0, -1.0, 0.0, 0.0, -1.0, 0.0, 0.0, -1.0, 0.0, 0.0, -1.0, 0.0, 0.0, -1.0, 0.0, 0.0, -1.0, 0.0, 0.0, -1.0, 0.0, 0.0, -1.0, 0.0, 0.0, -1.0, 0.0, 0.0, -1.0, 0.0, 0.0, 1.0, 0.0, 0.0, 1.0, 0.0, 0.0, 1.0, 0.0, 0.0, 1.0, 0.0, 0.0, 1.0, 0.0, 0.0, 1.0, 0.0, 0.0, 1.0, 0.0, 0.0, 1.0, 1.0, 0.0, 0.0, 1.0, 0.0, 0.0, 1.0, 0.0, 0.0, 1.0, 0.0, 0.0, 1.0, 0.0, 0.0, 1.0, 0.0, 0.0, 1.0, 0.0, 0.0, 1.0, 0.0, 0.0, 1.0, 0.0, 0.0, 1.0, 0.0, 0.0, 1.0, 0.0, 0.0, 1.0, 0.0, 0.0, 1.0, 0.0, 0.0, 1.0, 0.0, 0.0, 1.0, 0.0, 0.0, 1.0, 0.0, 0.0, 1.0, 0.0, 0.0, 1.0, 0.0, 0.0, 1.0, 0.0, 0.0, 1.0, 0.0, 0.0, 1.0, 0.0, 0.0, 1.0, 0.0, 0.0, 1.0, 0.0, 0.0, 1.0, 0.0, 0.0, 1.0, 0.0, 0.0, 1.0, 0.0, 0.0, 1.0, 0.0, 0.0, 1.0, 0.0, 0.0, 1.0, 0.0, 0.0, 1.0, 0.0, 0.0, 1.0, 0.0, 0.0, 1.0, 0.0, 0.0, -1.0, 0.0, 0.0, -1.0, 0.0, 0.0, -1.0, 0.0, 0.0, -1.0, 0.0, 0.0, -1.0, 0.0, 0.0, -1.0, 0.0, 0.0, -1.0, 0.0, 0.0, -1.0, 0.0, 0.0, -1.0, 0.0, 0.0, -1.0, 0.0, 0.0, -1.0, 0.0, 0.0, -1.0, 0.0, 0.0, -1.0, 0.0, 0.0, -1.0, 0.0, 0.0, -1.0, 0.0, 0.0, -1.0, 0.0, 0.0, -1.0, 0.0, 0.0, -1.0, 0.0, 0.0, -1.0, 0.0, 0.0, -1.0, 0.0, 0.0, -1.0, 0.0, 0.0, -1.0, 0.0, 0.0, -1.0, 0.0, 0.0, -1.0, 0.0, 0.0, -1.0, 0.0, 0.0, -1.0, 0.0, 0.0, -1.0, 0.0, 0.0, -1.0, 0.0, 0.0, -1.0, 0.0, 0.0, -1.0, 0.0, 0.0, -1.0, 0.0, 0.0, -1.0, 0.0, 0.0, -1.0, 0.0, 0.0, -1.0, 0.0, 0.0, -1.0, 0.0, 0.0, -1.0, 0.0, 0.0, -1.0, 0.0, 0.0, -1.0, 0.0, 0.0, -1.0, 0.0, 0.0, -1.0, 0.0, 0.0, 0.0, 0.0, 1.0, 0.0, 0.0, 1.0, 0.0, 0.0, 1.0, 0.0, 0.0, 1.0, 0.0, 1.0, 0.0, 0.0, 1.0, 0.0, 0.0, 1.0, 0.0, 0.0, 1.0, 0.0, 0.0, 1.0, 0.0, 0.0, 1.0, 0.0, 0.0, 1.0, 0.0, 0.0, 1.0, 0.0, 0.0, 1.0, 0.0, 0.0, 1.0, 0.0, 0.0, 1.0, 0.0, 0.0, 1.0, 0.0, 0.0, 0.0, -1.0, 0.0, 0.0, -1.0, 0.0, 0.0, -1.0, 0.0, 0.0, -1.0, 0.0, 0.0, -1.0, 0.0, 0.0, -1.0, 0.0, 0.0, -1.0, 0.0, 0.0, -1.0, 0.0, 0.0, 1.0, 0.0, 0.0, 1.0, 0.0, 0.0, 1.0, 0.0, 0.0, 1.0, 1.0, 0.0, 0.0, 1.0, 0.0, 0.0, 1.0, 0.0, 0.0, 1.0, 0.0, 0.0, 0.0, 0.0, 1.0, 0.0, 0.0, 1.0, 0.0, 0.0, 1.0, 0.0, 0.0, 1.0, 0.0, 0.0, 1.0, 0.0, 0.0, 1.0, 0.0, 0.0, 1.0, 0.0, 0.0, 1.0, 0.0, 0.0, 1.0, 0.0, 0.0, 1.0, 0.0, 0.0, 1.0, 0.0, 0.0, 1.0, 0.0, 0.0, 1.0, 0.0, 0.0, 1.0, 0.0, 0.0, 1.0, 0.0, 0.0, 1.0, 0.0, 0.0, 1.0, 0.0, 0.0, 1.0, 0.0, 0.0, 1.0, 0.0, 0.0, 1.0, 0.0, 0.0, 1.0, 0.0, 0.0, 1.0, 0.0, 0.0, 1.0, 0.0, 0.0, 1.0, 0.0, 0.0, 1.0, 0.0, 0.0, 1.0, 0.0, 0.0, 1.0, 0.0, 0.0, 1.0, 0.0, 0.0, 1.0, 0.0, 0.0, 1.0, 0.0, 0.0, 1.0, 0.0, 0.0, 1.0, 0.0, 0.0, 1.0, 0.0, 0.0, 1.0, 0.0, 0.0, 1.0, 0.0, 0.0, 1.0, 0.0, 0.0, 1.0, 0.0, 0.0, 1.0, 0.0, 0.0, 1.0, 0.0, 0.0, 1.0, 0.0, 0.0, 1.0, 0.0, 0.0, 1.0, 0.0, 0.0, 1.0, 0.0, 0.0, 1.0, 0.0, 0.0, 1.0, 0.0, 0.0, 1.0, 0.0, 0.0, 1.0, 0.0, 0.0, 1.0, 0.0, 0.0, 1.0, 0.0, 0.0, 1.0, 0.0, 0.0, 1.0, 0.0, 0.0, 1.0, 0.0, 0.0, 1.0, 0.0, 0.0, 1.0, 0.0, 0.0, 1.0, 0.0, 0.0, 1.0, 0.0, 0.0, 1.0, 0.0, 0.0, 1.0, 0.0, 0.0, 1.0, 0.0, 0.0, 1.0, 1.0, 0.0, 0.0, 1.0, 0.0, 0.0, 1.0, 0.0, 0.0, 1.0, 0.0, 0.0, 0.0, 1.0, 0.0, 0.0, 1.0, 0.0, 0.0, 1.0, 0.0, 0.0, 1.0, 0.0, 1.0, 0.0, 0.0, 1.0, 0.0, 0.0, 1.0, 0.0, 0.0, 1.0, 0.0, 0.0, 0.0, 1.0, 0.0, 0.0, 1.0, 0.0, 0.0, 1.0, 0.0, 0.0, 1.0, 0.0, 0.0, 1.0, 0.0, 0.0, 1.0, 0.0, 0.0, 1.0, 0.0, 0.0, 1.0, 0.0, 0.0, 1.0, 0.0, 0.0, 1.0, 0.0, 0.0, 1.0, 0.0, 0.0, 1.0, 0.0, 0.0, 1.0, 0.0, 0.0, 1.0, 0.0, 0.0, 1.0, 0.0, 0.0, 1.0, 0.0, 0.0, 1.0, 0.0, 0.0, 1.0, 0.0, 0.0, 1.0, 0.0, 0.0, 1.0, 0.0, 0.0, 1.0, 0.0, 0.0, 1.0, 0.0, 0.0, 1.0, 0.0, 0.0, 1.0, 0.0, -1.0, 0.0, 0.0, -1.0, 0.0, 0.0, -1.0, 0.0, 0.0, -1.0, 0.0, 0.0, 1.0, 0.0, 0.0, 1.0, 0.0, 0.0, 1.0, 0.0, 0.0, 1.0, 0.0, 0.0, -1.0, 0.0, 0.0, -1.0, 0.0, 0.0, -1.0, 0.0, 0.0, -1.0, 0.0, 0.0, -1.0, 0.0, 0.0, -1.0, 0.0, 0.0, -1.0, 0.0, 0.0, -1.0, 0.0, 0.0, 0.0, 0.0, -1.0, 0.0, 0.0, -1.0, 0.0, 0.0, -1.0, 0.0, 0.0, -1.0, 0.0, 0.0, -1.0, 0.0, 0.0, -1.0, 0.0, 0.0, -1.0, 0.0, 0.0, -1.0, 0.0, 0.0, -1.0, 0.0, 0.0, -1.0, 0.0, 0.0, -1.0, 0.0, 0.0, -1.0, 0.0, 0.0, 1.0, 0.0, 0.0, 1.0, 0.0, 0.0, 1.0, 0.0, 0.0, 1.0, 1.0, 0.0, 0.0, 1.0, 0.0, 0.0, 1.0, 0.0, 0.0, 1.0, 0.0, 0.0, 1.0, 0.0, 0.0, 1.0, 0.0, 0.0, 1.0, 0.0, 0.0, 1.0, 0.0, 0.0, 0.0, 1.0, 0.0, 0.0, 1.0, 0.0, 0.0, 1.0, 0.0, 0.0, 1.0, 0.0, 0.0, 1.0, 0.0, 0.0, 1.0, 0.0, 0.0, 1.0, 0.0, 0.0, 1.0, 0.0, 0.0, 1.0, 0.0, 0.0, 1.0, 0.0, 0.0, 1.0, 0.0, 0.0, 1.0, 0.0, 0.0, 1.0, 0.0, 0.0, 1.0, 0.0, 0.0, 1.0, 0.0, 0.0, 1.0, 0.0, 0.0, 1.0, 0.0, 0.0, 1.0, 0.0, 0.0, 1.0, 0.0, 0.0, 1.0, 0.0, 0.0, 1.0, 0.0, 0.0, 1.0, 0.0, 0.0, 1.0, 0.0, 0.0, 1.0, 0.0, 0.0, 1.0, 0.0, 0.0, 1.0, 0.0, 0.0, 1.0, 0.0, 0.0, 1.0, 0.0, 0.0, 1.0, 0.0, 0.0, 1.0, 0.0, 0.0, 1.0, 0.0, 0.0, 1.0, 0.0, 0.0, 1.0, 0.0, 0.0, 1.0, 0.0, 0.0, 1.0, 0.0, 0.0, 1.0, 0.0, 0.0, 1.0, 0.0, 0.0, 1.0, 0.0, 0.0, 1.0, 0.0, 0.0, 1.0, 0.0, 0.0, 1.0, 0.0, 0.0, 1.0, 0.0, 0.0, 1.0, 0.0, 0.0, 1.0, 0.0, 0.0, 1.0, 0.0, 0.0, 1.0, 0.0, 0.0, 1.0, 0.0, 0.0, 1.0, 0.0, 0.0, 1.0, 0.0, 0.0, 1.0, 0.0, 0.0, 1.0, 0.0, 0.0, 1.0, 0.0, 0.0, 1.0, 0.0, 0.0, 1.0, 0.0, 0.0, 1.0, 0.0, 0.0, 1.0, 0.0, 0.0, 1.0, 0.0, 0.0, 1.0, 0.0, 0.0, 1.0, 0.0, 0.0, 1.0, 0.0, 0.0, 1.0, 0.0, 0.0, 1.0, 0.0, 0.0, 1.0, 0.0, 0.0, 1.0, 0.0, 0.0, 1.0, 0.0, 0.0, 1.0, 0.0, 0.0, 1.0, 0.0, 0.0, 1.0, 0.0, 0.0, 1.0, 0.0, 0.0, 1.0, 0.0, 0.0, 1.0, 0.0, 0.0, 1.0, 0.0, 0.0, 1.0, 0.0, 0.0, 1.0, 0.0, 0.0, 1.0, 0.0, 0.0, 1.0, 0.0, 0.0, 1.0, 0.0, 0.0, 1.0, 0.0, 0.0, 1.0, 0.0, 0.0, 1.0, 0.0, 0.0, 1.0, 0.0, 0.0, 1.0, 0.0, 0.0, 1.0, 0.0, 0.0, 1.0, 0.0, 0.0, 1.0, 0.0, 0.0, 1.0, 0.0, 0.0, 1.0, 0.0, 0.0, 1.0, 0.0, -1.0, 0.0, 0.0, -1.0, 0.0, 0.0, -1.0, 0.0, 0.0, -1.0, 0.0, 0.0, -1.0, 0.0, 0.0, -1.0, 0.0, 0.0, -1.0, 0.0, 0.0, -1.0, 0.0, 0.0, -1.0, 0.0, 0.0, -1.0, 0.0, 0.0, -1.0, 0.0, 0.0, -1.0, 0.0, 0.0, 1.0, 0.0, 0.0, 1.0, 0.0, 0.0, 1.0, 0.0, 0.0, 1.0, 0.0, 0.0, 1.0, 0.0, 0.0, 1.0, 0.0, 0.0, 1.0, 0.0, 0.0, 1.0, 0.0, 0.0, 1.0, 0.0, 0.0, 1.0, 0.0, 0.0, 1.0, 0.0, 0.0, 1.0, 0.0, 0.0, 1.0, 0.0, 0.0, 1.0, 0.0, 0.0, 1.0, 0.0, 0.0, 1.0, 0.0, 0.0, -1.0, 0.0, 0.0, -1.0, 0.0, 0.0, -1.0, 0.0, 0.0, -1.0, 0.0, 0.0, -1.0, 0.0, 0.0, -1.0, 0.0, 0.0, -1.0, 0.0, 0.0, -1.0, 0.0, 0.0, 0.0, 0.0, -1.0, 0.0, 0.0, -1.0, 0.0, 0.0, -1.0, 0.0, 0.0, -1.0, 0.0, 0.0, -1.0, 0.0, 0.0, -1.0, 0.0, 0.0, -1.0, 0.0, 0.0, -1.0, 0.0, 0.0, 1.0, 0.0, 0.0, 1.0, 0.0, 0.0, 1.0, 0.0, 0.0, 1.0, 0.0, 0.0, 1.0, 0.0, 0.0, 1.0, 0.0, 0.0, 1.0, 0.0, 0.0, 1.0, -1.0, 0.0, 0.0, -1.0, 0.0, 0.0, -1.0, 0.0, 0.0, -1.0, 0.0, 0.0, 0.0, 0.0, -1.0, 0.0, 0.0, -1.0, 0.0, 0.0, -1.0, 0.0, 0.0, -1.0, 0.0, 0.0, -1.0, 0.0, 0.0, -1.0, 0.0, 0.0, -1.0, 0.0, 0.0, -1.0, 0.0, 0.0, 1.0, 0.0, 0.0, 1.0, 0.0, 0.0, 1.0, 0.0, 0.0, 1.0, 0.0, 0.0, 1.0, 0.0, 0.0, 1.0, 0.0, 0.0, 1.0, 0.0, 0.0, 1.0, 1.0, 0.0, 0.0, 1.0, 0.0, 0.0, 1.0, 0.0, 0.0, 1.0, 0.0, 0.0, 1.0, 0.0, 0.0, 1.0, 0.0, 0.0, 1.0, 0.0, 0.0, 1.0, 0.0, 0.0, 1.0, 0.0, 0.0, 1.0, 0.0, 0.0, 1.0, 0.0, 0.0, 1.0, 0.0, 0.0, -1.0, 0.0, 0.0, -1.0, 0.0, 0.0, -1.0, 0.0, 0.0, -1.0, 0.0, 0.0, -1.0, 0.0, 0.0, -1.0, 0.0, 0.0, -1.0, 0.0, 0.0, -1.0, 0.0, 0.0, -1.0, 0.0, 0.0, -1.0, 0.0, 0.0, -1.0, 0.0, 0.0, -1.0, 0.0, 0.0, -1.0, 0.0, 0.0, -1.0, 0.0, 0.0, -1.0, 0.0, 0.0, -1.0, 0.0, 0.0, 1.0, 0.0, 0.0, 1.0, 0.0, 0.0, 1.0, 0.0, 0.0, 1.0, 0.0, 0.0, 0.0, 0.0, -1.0, 0.0, 0.0, -1.0, 0.0, 0.0, -1.0, 0.0, 0.0, -1.0, 0.0, 0.0, -1.0, 0.0, 0.0, -1.0, 0.0, 0.0, -1.0, 0.0, 0.0, -1.0, 0.0, 0.0, 1.0, 0.0, 0.0, 1.0, 0.0, 0.0, 1.0, 0.0, 0.0, 1.0, 0.0, 0.0, 1.0, 0.0, 0.0, 1.0, 0.0, 0.0, 1.0, 0.0, 0.0, 1.0, 1.0, 0.0, 0.0, 1.0, 0.0, 0.0, 1.0, 0.0, 0.0, 1.0, 0.0, 0.0, 0.0, 0.0, -1.0, 0.0, 0.0, -1.0, 0.0, 0.0, -1.0, 0.0, 0.0, -1.0, 0.0, 0.0, -1.0, 0.0, 0.0, -1.0, 0.0, 0.0, -1.0, 0.0, 0.0, -1.0, 0.0, 0.0, -1.0, 0.0, 0.0, -1.0, 0.0, 0.0, -1.0, 0.0, 0.0, -1.0, 0.0, 0.0, 1.0, 0.0, 0.0, 1.0, 0.0, 0.0, 1.0, 0.0, 0.0, 1.0, 0.0, 0.0, 1.0, 0.0, 0.0, 1.0, 0.0, 0.0, 1.0, 0.0, 0.0, 1.0, 0.0, 0.0, 1.0, 0.0, 0.0, 1.0, 0.0, 0.0, 1.0, 0.0, 0.0, 1.0, -1.0, 0.0, 0.0, -1.0, 0.0, 0.0, -1.0, 0.0, 0.0, -1.0, 0.0, 0.0, -1.0, 0.0, 0.0, -1.0, 0.0, 0.0, -1.0, 0.0, 0.0, -1.0, 0.0, 0.0, 1.0, 0.0, 0.0, 1.0, 0.0, 0.0, 1.0, 0.0, 0.0, 1.0, 0.0, 0.0, 1.0, 0.0, 0.0, 1.0, 0.0, 0.0, 1.0, 0.0, 0.0, 1.0, 0.0, 0.0, 0.0, 0.0, -1.0, 0.0, 0.0, -1.0, 0.0, 0.0, -1.0, 0.0, 0.0, -1.0, 0.0, 0.0, 1.0, 0.0, 0.0, 1.0, 0.0, 0.0, 1.0, 0.0, 0.0, 1.0, 0.0, 1.0, 0.0, 0.0, 1.0, 0.0, 0.0, 1.0, 0.0, 0.0, 1.0, 0.0, 0.0, 0.0, -1.0, 0.0, 0.0, -1.0, 0.0, 0.0, -1.0, 0.0, 0.0, -1.0, 0.0, -1.0, 0.0, 0.0, -1.0, 0.0, 0.0, -1.0, 0.0, 0.0, -1.0, 0.0, 1.0, 0.0, 0.0, 1.0, 0.0, 0.0, 1.0, 0.0, 0.0, 1.0, 0.0, 0.0, -1.0, 0.0, 0.0, -1.0, 0.0, 0.0, -1.0, 0.0, 0.0, -1.0, 0.0, 0.0])] * 3)])

# ---- objects
ob_polysurface14_001 = bpy.data.objects.new('polySurface14.001', me_mesh_003)

# ---- transforms, parenting, visibility, modifiers, constraints
ob_polysurface14_001.location = (0.0, 0.0, 0.0)
ob_polysurface14_001.rotation_euler = (1.571, -0.0, 0.0)
ob_polysurface14_001.scale = (10.36, 10.36, 10.36)
ob_polysurface14_001.color = (0.8, 0.8, 0.8, 1.0)

# ---- collection membership
col_collection.objects.link(ob_polysurface14_001)

# ---- scene / render settings (as saved in the file)
scene.frame_start = 1; scene.frame_end = 250; scene.frame_set(1)
scene.render.engine = 'BLENDER_EEVEE_NEXT'
scene.render.fps = 30
scene.cycles.sampling_pattern = 'TABULATED_SOBOL'
scene.cycles.use_light_tree = False
scene.view_settings.view_transform = 'Filmic'
bpy.context.view_layer.update()

# ---- added for rendering (the .blend has no active camera and no usable light): camera, sun
cam_auto = bpy.data.cameras.new('AutoCamera')
cam_auto.lens = 50.0
cam_auto.sensor_width = 36.0
cam_auto.clip_end = 7420.16
ob_auto_camera = bpy.data.objects.new('AutoCamera', cam_auto)
scene.collection.objects.link(ob_auto_camera)
ob_auto_camera.location = (422.758, -507.364, 352.058)
ob_auto_camera.rotation_euler = (1.09748, -7.21219e-08, 0.694738)
scene.camera = ob_auto_camera
light_auto_sun = bpy.data.lights.new('AutoSun', 'SUN')
light_auto_sun.energy = 3.0
light_auto_sun.angle = 0.0523599
ob_auto_sun = bpy.data.objects.new('AutoSun', light_auto_sun)
scene.collection.objects.link(ob_auto_sun)
ob_auto_sun.rotation_euler = (0.872665, 0.174533, 0.523599)
bpy.context.view_layer.update()
